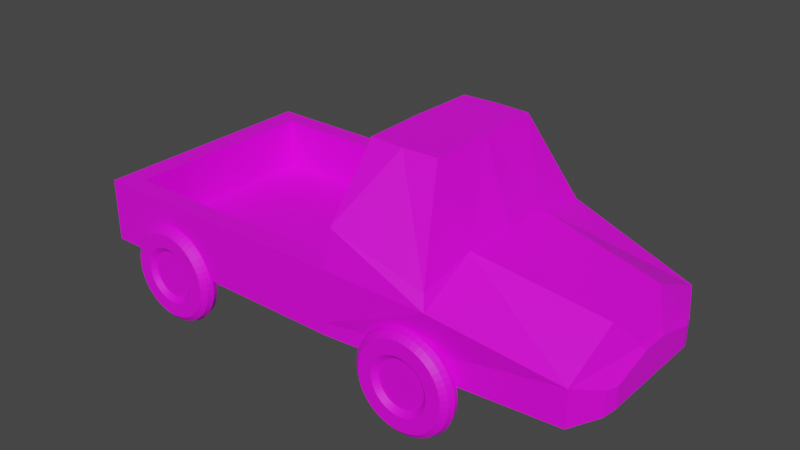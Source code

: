 # Source: auto.blend  (saved by Blender 2.91.10; exported with 4.5.12 LTS)
import bpy
from mathutils import Matrix  # noqa: F401  (used for matrix-valued properties, if any)

bpy.ops.wm.read_factory_settings(use_empty=True)
scene = bpy.context.scene
scene.name = 'corpse1_reference'

# ---- collections
col_collection = bpy.data.collections.new('Collection'); scene.collection.children.link(col_collection)
col_corpse1_reference = bpy.data.collections.new('corpse1_reference'); scene.collection.children.link(col_corpse1_reference)

# ---- images (referenced by path relative to the original .blend; pixels are not part of the script)
import os
ASSET_DIR = os.environ.get("B2B_ASSET_DIR", "")  # directory of the original .blend (textures are referenced by path, not embedded)
HERE = os.path.dirname(os.path.abspath(__file__))  # packed textures are extracted next to this script under _unpacked/

def load_image(name, relpath, width, height, colorspace="sRGB"):
    """Load a texture the original file referenced (path relative to the .blend, or extracted next to this script)."""
    p = next((c for c in (os.path.join(HERE, relpath), os.path.join(ASSET_DIR, relpath)) if relpath and os.path.exists(c)), "")
    if p:
        img = bpy.data.images.load(p, check_existing=True)
        img.name = name
    else:  # same state as the original file: an image datablock whose file is absent (Cycles renders it pink)
        img = bpy.data.images.new(name, width, height)
        img.source = "FILE"
        img.filepath = "//" + (relpath or name)
    img.colorspace_settings.name = colorspace
    return img
img_opona_jpg_001 = load_image('opona.jpg.001', 'opona.jpg', 1024, 1024, 'sRGB')
img_auto1_jpg = load_image('auto1.jpg', 'auto1.jpg', 1024, 1024, 'sRGB')

# ---- materials (node trees are filled in below, after node groups)
mat_material_002 = bpy.data.materials.new('Material.002')
mat_material_002.use_transparent_shadow = False
mat_material_003 = bpy.data.materials.new('Material.003')
mat_material_003.use_transparent_shadow = False

# ---- material node trees
mat_material_002.use_nodes = True; mat_material_002.node_tree.nodes.clear()
_N = mat_material_002.node_tree.nodes; _L = mat_material_002.node_tree.links
n0 = _N.new('ShaderNodeBsdfPrincipled'); n0.name = 'Principled BSDF'; n0.location = (10, 300)
n0.distribution = 'GGX'
n0.subsurface_method = 'BURLEY'
n0.inputs[3].default_value = 1.45
n0.inputs[27].default_value = (0.0, 0.0, 0.0, 1.0)
n0.inputs[28].default_value = 1.0
n1 = _N.new('ShaderNodeOutputMaterial'); n1.name = 'Material Output'; n1.location = (300, 300)
n2 = _N.new('ShaderNodeTexImage'); n2.name = 'Image Texture'; n2.location = (-280, 280)
n2.image = img_opona_jpg_001
_L.new(n0.outputs[0], n1.inputs[0])
_L.new(n2.outputs[0], n0.inputs[0])
n1.is_active_output = True
mat_material_003.use_nodes = True; mat_material_003.node_tree.nodes.clear()
_N = mat_material_003.node_tree.nodes; _L = mat_material_003.node_tree.links
n0 = _N.new('ShaderNodeBsdfPrincipled'); n0.name = 'Principled BSDF'; n0.location = (10, 300)
n0.distribution = 'GGX'
n0.subsurface_method = 'BURLEY'
n0.inputs[3].default_value = 1.45
n0.inputs[27].default_value = (0.0, 0.0, 0.0, 1.0)
n0.inputs[28].default_value = 1.0
n1 = _N.new('ShaderNodeOutputMaterial'); n1.name = 'Material Output'; n1.location = (300, 300)
n2 = _N.new('ShaderNodeTexImage'); n2.name = 'Image Texture'; n2.location = (-280, 280)
n2.image = img_auto1_jpg
_L.new(n0.outputs[0], n1.inputs[0])
_L.new(n2.outputs[0], n0.inputs[0])
n1.is_active_output = True

# ---- world
world_world = bpy.data.worlds.new('World'); scene.world = world_world
world_world.use_nodes = True; world_world.node_tree.nodes.clear()
_N = world_world.node_tree.nodes; _L = world_world.node_tree.links
n0 = _N.new('ShaderNodeOutputWorld'); n0.name = 'World Output'; n0.location = (300, 300)
n1 = _N.new('ShaderNodeBackground'); n1.name = 'Background'; n1.location = (10, 300)
n1.inputs[0].default_value = (0.05088, 0.05088, 0.05088, 1.0)
_L.new(n1.outputs[0], n0.inputs[0])
n0.is_active_output = True
world_world.color = (0.05088, 0.05088, 0.05088)
world_world.use_sun_shadow = False
world_world.sun_shadow_jitter_overblur = 0.0

# ---- meshes
me_torus_001 = bpy.data.meshes.new('Torus.001')
me_torus_001.from_pydata([(26.56, 0.0, 0.0), (25.55, 0.0, 2.728), (22.77, 0.0, 4.724), (15.18, 0.0, 4.724), (12.4, 0.0, 2.728), (11.38, 0.0, 6.681e-16), (12.4, 0.0, -2.728), (15.18, 0.0, -4.724), (22.77, 0.0, -4.724), (25.55, 0.0, -2.728), (26.34, 3.467, 0.0), (25.33, 3.335, 2.728), (22.57, 2.972, 4.724), (15.05, 1.981, 4.724), (12.3, 1.619, 2.728), (11.29, 1.486, 6.681e-16), (12.3, 1.619, -2.728), (15.05, 1.981, -4.724), (22.57, 2.972, -4.724), (25.33, 3.335, -2.728), (25.66, 6.875, 0.0), (24.68, 6.612, 2.728), (21.99, 5.893, 4.724), (14.66, 3.929, 4.724), (11.98, 3.21, 2.728), (11.0, 2.947, 6.681e-16), (11.98, 3.21, -2.728), (14.66, 3.929, -4.724), (21.99, 5.893, -4.724), (24.68, 6.612, -2.728), (24.54, 10.17, 0.0), (23.6, 9.776, 2.728), (21.04, 8.713, 4.724), (14.02, 5.809, 4.724), (11.46, 4.746, 2.728), (10.52, 4.357, 6.681e-16), (11.46, 4.746, -2.728), (14.02, 5.809, -4.724), (21.04, 8.713, -4.724), (23.6, 9.776, -2.728), (23.01, 13.28, 0.0), (22.12, 12.77, 2.728), (19.72, 11.38, 4.724), (13.15, 7.59, 4.724), (10.74, 6.201, 2.728), (9.859, 5.692, 6.681e-16), (10.74, 6.201, -2.728), (13.15, 7.59, -4.724), (19.72, 11.38, -4.724), (22.12, 12.77, -2.728), (21.07, 16.17, 0.0), (20.27, 15.55, 2.728), (18.06, 13.86, 4.724), (12.04, 9.241, 4.724), (9.839, 7.549, 2.728), (9.032, 6.93, 6.681e-16), (9.839, 7.549, -2.728), (12.04, 9.241, -4.724), (18.06, 13.86, -4.724), (20.27, 15.55, -2.728), (18.78, 18.78, 0.0), (18.06, 18.06, 2.728), (16.1, 16.1, 4.724), (10.73, 10.73, 4.724), (8.769, 8.769, 2.728), (8.05, 8.05, 6.681e-16), (8.769, 8.769, -2.728), (10.73, 10.73, -4.724), (16.1, 16.1, -4.724), (18.06, 18.06, -2.728), (16.17, 21.07, 0.0), (15.55, 20.27, 2.728), (13.86, 18.06, 4.724), (9.241, 12.04, 4.724), (7.549, 9.839, 2.728), (6.93, 9.032, 6.681e-16), (7.549, 9.839, -2.728), (9.241, 12.04, -4.724), (13.86, 18.06, -4.724), (15.55, 20.27, -2.728), (13.28, 23.01, 0.0), (12.77, 22.12, 2.728), (11.38, 19.72, 4.724), (7.59, 13.15, 4.724), (6.201, 10.74, 2.728), (5.692, 9.859, 6.681e-16), (6.201, 10.74, -2.728), (7.59, 13.15, -4.724), (11.38, 19.72, -4.724), (12.77, 22.12, -2.728), (10.17, 24.54, 0.0), (9.776, 23.6, 2.728), (8.713, 21.04, 4.724), (5.809, 14.02, 4.724), (4.746, 11.46, 2.728), (4.357, 10.52, 6.681e-16), (4.746, 11.46, -2.728), (5.809, 14.02, -4.724), (8.713, 21.04, -4.724), (9.776, 23.6, -2.728), (6.875, 25.66, 0.0), (6.612, 24.68, 2.728), (5.893, 21.99, 4.724), (3.929, 14.66, 4.724), (3.21, 11.98, 2.728), (2.947, 11.0, 6.681e-16), (3.21, 11.98, -2.728), (3.929, 14.66, -4.724), (5.893, 21.99, -4.724), (6.612, 24.68, -2.728), (3.467, 26.34, 0.0), (3.335, 25.33, 2.728), (2.972, 22.57, 4.724), (1.981, 15.05, 4.724), (1.619, 12.3, 2.728), (1.486, 11.29, 6.681e-16), (1.619, 12.3, -2.728), (1.981, 15.05, -4.724), (2.972, 22.57, -4.724), (3.335, 25.33, -2.728), (2.006e-06, 26.56, 0.0), (1.929e-06, 25.55, 2.728), (1.719e-06, 22.77, 4.724), (1.146e-06, 15.18, 4.724), (9.363e-07, 12.4, 2.728), (8.595e-07, 11.38, 6.681e-16), (9.363e-07, 12.4, -2.728), (1.146e-06, 15.18, -4.724), (1.719e-06, 22.77, -4.724), (1.929e-06, 25.55, -2.728), (-3.467, 26.34, 0.0), (-3.335, 25.33, 2.728), (-2.972, 22.57, 4.724), (-1.981, 15.05, 4.724), (-1.619, 12.3, 2.728), (-1.486, 11.29, 6.681e-16), (-1.619, 12.3, -2.728), (-1.981, 15.05, -4.724), (-2.972, 22.57, -4.724), (-3.335, 25.33, -2.728), (-6.875, 25.66, 0.0), (-6.612, 24.68, 2.728), (-5.893, 21.99, 4.724), (-3.929, 14.66, 4.724), (-3.21, 11.98, 2.728), (-2.947, 11.0, 6.681e-16), (-3.21, 11.98, -2.728), (-3.929, 14.66, -4.724), (-5.893, 21.99, -4.724), (-6.612, 24.68, -2.728), (-10.17, 24.54, 0.0), (-9.776, 23.6, 2.728), (-8.713, 21.04, 4.724), (-5.809, 14.02, 4.724), (-4.746, 11.46, 2.728), (-4.357, 10.52, 6.681e-16), (-4.746, 11.46, -2.728), (-5.809, 14.02, -4.724), (-8.713, 21.04, -4.724), (-9.776, 23.6, -2.728), (-13.28, 23.01, 0.0), (-12.77, 22.12, 2.728), (-11.38, 19.72, 4.724), (-7.59, 13.15, 4.724), (-6.201, 10.74, 2.728), (-5.692, 9.859, 6.681e-16), (-6.201, 10.74, -2.728), (-7.59, 13.15, -4.724), (-11.38, 19.72, -4.724), (-12.77, 22.12, -2.728), (-16.17, 21.07, 0.0), (-15.55, 20.27, 2.728), (-13.86, 18.06, 4.724), (-9.241, 12.04, 4.724), (-7.549, 9.839, 2.728), (-6.93, 9.032, 6.681e-16), (-7.549, 9.839, -2.728), (-9.241, 12.04, -4.724), (-13.86, 18.06, -4.724), (-15.55, 20.27, -2.728), (-18.78, 18.78, 0.0), (-18.06, 18.06, 2.728), (-16.1, 16.1, 4.724), (-10.73, 10.73, 4.724), (-8.769, 8.769, 2.728), (-8.05, 8.05, 6.681e-16), (-8.769, 8.769, -2.728), (-10.73, 10.73, -4.724), (-16.1, 16.1, -4.724), (-18.06, 18.06, -2.728), (-21.07, 16.17, 0.0), (-20.27, 15.55, 2.728), (-18.06, 13.86, 4.724), (-12.04, 9.241, 4.724), (-9.839, 7.549, 2.728), (-9.032, 6.93, 6.681e-16), (-9.839, 7.549, -2.728), (-12.04, 9.241, -4.724), (-18.06, 13.86, -4.724), (-20.27, 15.55, -2.728), (-23.01, 13.28, 0.0), (-22.12, 12.77, 2.728), (-19.72, 11.38, 4.724), (-13.15, 7.59, 4.724), (-10.74, 6.201, 2.728), (-9.859, 5.692, 6.681e-16), (-10.74, 6.201, -2.728), (-13.15, 7.59, -4.724), (-19.72, 11.38, -4.724), (-22.12, 12.77, -2.728), (-24.54, 10.17, 0.0), (-23.6, 9.776, 2.728), (-21.04, 8.713, 4.724), (-14.02, 5.809, 4.724), (-11.46, 4.746, 2.728), (-10.52, 4.357, 6.681e-16), (-11.46, 4.746, -2.728), (-14.02, 5.809, -4.724), (-21.04, 8.713, -4.724), (-23.6, 9.776, -2.728), (-25.66, 6.875, 0.0), (-24.68, 6.612, 2.728), (-21.99, 5.893, 4.724), (-14.66, 3.929, 4.724), (-11.98, 3.21, 2.728), (-11.0, 2.947, 6.681e-16), (-11.98, 3.21, -2.728), (-14.66, 3.929, -4.724), (-21.99, 5.893, -4.724), (-24.68, 6.612, -2.728), (-26.34, 3.467, 0.0), (-25.33, 3.335, 2.728), (-22.57, 2.972, 4.724), (-15.05, 1.981, 4.724), (-12.3, 1.619, 2.728), (-11.29, 1.486, 6.681e-16), (-12.3, 1.619, -2.728), (-15.05, 1.981, -4.724), (-22.57, 2.972, -4.724), (-25.33, 3.335, -2.728), (-26.56, 2.322e-06, 0.0), (-25.55, 2.233e-06, 2.728), (-22.77, 1.991e-06, 4.724), (-15.18, 1.327e-06, 4.724), (-12.4, 1.084e-06, 2.728), (-11.38, 9.953e-07, 6.681e-16), (-12.4, 1.084e-06, -2.728), (-15.18, 1.327e-06, -4.724), (-22.77, 1.991e-06, -4.724), (-25.55, 2.233e-06, -2.728), (-26.34, -3.467, 0.0), (-25.33, -3.335, 2.728), (-22.57, -2.972, 4.724), (-15.05, -1.981, 4.724), (-12.3, -1.619, 2.728), (-11.29, -1.486, 6.681e-16), (-12.3, -1.619, -2.728), (-15.05, -1.981, -4.724), (-22.57, -2.972, -4.724), (-25.33, -3.335, -2.728), (-25.66, -6.875, 0.0), (-24.68, -6.612, 2.728), (-21.99, -5.893, 4.724), (-14.66, -3.929, 4.724), (-11.98, -3.21, 2.728), (-11.0, -2.947, 6.681e-16), (-11.98, -3.21, -2.728), (-14.66, -3.929, -4.724), (-21.99, -5.893, -4.724), (-24.68, -6.612, -2.728), (-24.54, -10.17, 0.0), (-23.6, -9.776, 2.728), (-21.04, -8.713, 4.724), (-14.02, -5.809, 4.724), (-11.46, -4.746, 2.728), (-10.52, -4.357, 6.681e-16), (-11.46, -4.746, -2.728), (-14.02, -5.809, -4.724), (-21.04, -8.713, -4.724), (-23.6, -9.776, -2.728), (-23.01, -13.28, 0.0), (-22.12, -12.77, 2.728), (-19.72, -11.38, 4.724), (-13.15, -7.59, 4.724), (-10.74, -6.201, 2.728), (-9.859, -5.692, 6.681e-16), (-10.74, -6.201, -2.728), (-13.15, -7.59, -4.724), (-19.72, -11.38, -4.724), (-22.12, -12.77, -2.728), (-21.07, -16.17, 0.0), (-20.27, -15.55, 2.728), (-18.06, -13.86, 4.724), (-12.04, -9.241, 4.724), (-9.839, -7.549, 2.728), (-9.032, -6.93, 6.681e-16), (-9.839, -7.549, -2.728), (-12.04, -9.241, -4.724), (-18.06, -13.86, -4.724), (-20.27, -15.55, -2.728), (-18.78, -18.78, 0.0), (-18.06, -18.06, 2.728), (-16.1, -16.1, 4.724), (-10.73, -10.73, 4.724), (-8.769, -8.769, 2.728), (-8.05, -8.05, 6.681e-16), (-8.769, -8.769, -2.728), (-10.73, -10.73, -4.724), (-16.1, -16.1, -4.724), (-18.06, -18.06, -2.728), (-16.17, -21.07, 0.0), (-15.55, -20.27, 2.728), (-13.86, -18.06, 4.724), (-9.241, -12.04, 4.724), (-7.549, -9.839, 2.728), (-6.93, -9.032, 6.681e-16), (-7.549, -9.839, -2.728), (-9.241, -12.04, -4.724), (-13.86, -18.06, -4.724), (-15.55, -20.27, -2.728), (-13.28, -23.01, 0.0), (-12.77, -22.12, 2.728), (-11.38, -19.72, 4.724), (-7.59, -13.15, 4.724), (-6.201, -10.74, 2.728), (-5.692, -9.859, 6.681e-16), (-6.201, -10.74, -2.728), (-7.59, -13.15, -4.724), (-11.38, -19.72, -4.724), (-12.77, -22.12, -2.728), (-10.17, -24.54, 0.0), (-9.776, -23.6, 2.728), (-8.713, -21.04, 4.724), (-5.809, -14.02, 4.724), (-4.746, -11.46, 2.728), (-4.357, -10.52, 6.681e-16), (-4.746, -11.46, -2.728), (-5.809, -14.02, -4.724), (-8.713, -21.04, -4.724), (-9.776, -23.6, -2.728), (-6.875, -25.66, 0.0), (-6.612, -24.68, 2.728), (-5.893, -21.99, 4.724), (-3.929, -14.66, 4.724), (-3.21, -11.98, 2.728), (-2.947, -11.0, 6.681e-16), (-3.21, -11.98, -2.728), (-3.929, -14.66, -4.724), (-5.893, -21.99, -4.724), (-6.612, -24.68, -2.728), (-3.467, -26.34, 0.0), (-3.335, -25.33, 2.728), (-2.972, -22.57, 4.724), (-1.981, -15.05, 4.724), (-1.619, -12.3, 2.728), (-1.486, -11.29, 6.681e-16), (-1.619, -12.3, -2.728), (-1.981, -15.05, -4.724), (-2.972, -22.57, -4.724), (-3.335, -25.33, -2.728), (2.006e-06, -26.56, 0.0), (1.929e-06, -25.55, 2.728), (1.719e-06, -22.77, 4.724), (1.146e-06, -15.18, 4.724), (9.363e-07, -12.4, 2.728), (8.595e-07, -11.38, 6.681e-16), (9.363e-07, -12.4, -2.728), (1.146e-06, -15.18, -4.724), (1.719e-06, -22.77, -4.724), (1.929e-06, -25.55, -2.728), (3.467, -26.34, 0.0), (3.335, -25.33, 2.728), (2.972, -22.57, 4.724), (1.981, -15.05, 4.724), (1.619, -12.3, 2.728), (1.486, -11.29, 6.681e-16), (1.619, -12.3, -2.728), (1.981, -15.05, -4.724), (2.972, -22.57, -4.724), (3.335, -25.33, -2.728), (6.875, -25.66, 0.0), (6.612, -24.68, 2.728), (5.893, -21.99, 4.724), (3.929, -14.66, 4.724), (3.21, -11.98, 2.728), (2.947, -11.0, 6.681e-16), (3.21, -11.98, -2.728), (3.929, -14.66, -4.724), (5.893, -21.99, -4.724), (6.612, -24.68, -2.728), (10.17, -24.54, 0.0), (9.776, -23.6, 2.728), (8.713, -21.04, 4.724), (5.809, -14.02, 4.724), (4.746, -11.46, 2.728), (4.357, -10.52, 6.681e-16), (4.746, -11.46, -2.728), (5.809, -14.02, -4.724), (8.713, -21.04, -4.724), (9.776, -23.6, -2.728), (13.28, -23.01, 0.0), (12.77, -22.12, 2.728), (11.38, -19.72, 4.724), (7.59, -13.15, 4.724), (6.201, -10.74, 2.728), (5.692, -9.859, 6.681e-16), (6.201, -10.74, -2.728), (7.59, -13.15, -4.724), (11.38, -19.72, -4.724), (12.77, -22.12, -2.728), (16.17, -21.07, 0.0), (15.55, -20.27, 2.728), (13.86, -18.06, 4.724), (9.241, -12.04, 4.724), (7.549, -9.839, 2.728), (6.93, -9.032, 6.681e-16), (7.549, -9.839, -2.728), (9.241, -12.04, -4.724), (13.86, -18.06, -4.724), (15.55, -20.27, -2.728), (18.78, -18.78, 0.0), (18.06, -18.06, 2.728), (16.1, -16.1, 4.724), (10.73, -10.73, 4.724), (8.769, -8.769, 2.728), (8.05, -8.05, 6.681e-16), (8.769, -8.769, -2.728), (10.73, -10.73, -4.724), (16.1, -16.1, -4.724), (18.06, -18.06, -2.728), (21.07, -16.17, 0.0), (20.27, -15.55, 2.728), (18.06, -13.86, 4.724), (12.04, -9.241, 4.724), (9.839, -7.549, 2.728), (9.032, -6.93, 6.681e-16), (9.839, -7.549, -2.728), (12.04, -9.241, -4.724), (18.06, -13.86, -4.724), (20.27, -15.55, -2.728), (23.01, -13.28, 0.0), (22.12, -12.77, 2.728), (19.72, -11.38, 4.724), (13.15, -7.59, 4.724), (10.74, -6.201, 2.728), (9.859, -5.692, 6.681e-16), (10.74, -6.201, -2.728), (13.15, -7.59, -4.724), (19.72, -11.38, -4.724), (22.12, -12.77, -2.728), (24.54, -10.17, 0.0), (23.6, -9.776, 2.728), (21.04, -8.713, 4.724), (14.02, -5.809, 4.724), (11.46, -4.746, 2.728), (10.52, -4.357, 6.681e-16), (11.46, -4.746, -2.728), (14.02, -5.809, -4.724), (21.04, -8.713, -4.724), (23.6, -9.776, -2.728), (25.66, -6.875, 0.0), (24.68, -6.612, 2.728), (21.99, -5.893, 4.724), (14.66, -3.929, 4.724), (11.98, -3.21, 2.728), (11.0, -2.947, 6.681e-16), (11.98, -3.21, -2.728), (14.66, -3.929, -4.724), (21.99, -5.893, -4.724), (24.68, -6.612, -2.728), (26.34, -3.467, 0.0), (25.33, -3.335, 2.728), (22.57, -2.972, 4.724), (15.05, -1.981, 4.724), (12.3, -1.619, 2.728), (11.29, -1.486, 6.681e-16), (12.3, -1.619, -2.728), (15.05, -1.981, -4.724), (22.57, -2.972, -4.724), (25.33, -3.335, -2.728)], [], [(0, 10, 11, 1), (1, 11, 12, 2), (52, 53, 43, 42), (3, 13, 14, 4), (4, 14, 15, 5), (5, 15, 16, 6), (6, 16, 17, 7), (57, 58, 48, 47), (8, 18, 19, 9), (9, 19, 10, 0), (10, 20, 21, 11), (11, 21, 22, 12), (62, 63, 53, 52), (13, 23, 24, 14), (14, 24, 25, 15), (15, 25, 26, 16), (16, 26, 27, 17), (67, 68, 58, 57), (18, 28, 29, 19), (19, 29, 20, 10), (20, 30, 31, 21), (21, 31, 32, 22), (72, 73, 63, 62), (23, 33, 34, 24), (24, 34, 35, 25), (25, 35, 36, 26), (26, 36, 37, 27), (77, 78, 68, 67), (28, 38, 39, 29), (29, 39, 30, 20), (30, 40, 41, 31), (31, 41, 42, 32), (82, 83, 73, 72), (33, 43, 44, 34), (34, 44, 45, 35), (35, 45, 46, 36), (36, 46, 47, 37), (87, 88, 78, 77), (38, 48, 49, 39), (39, 49, 40, 30), (40, 50, 51, 41), (41, 51, 52, 42), (92, 93, 83, 82), (43, 53, 54, 44), (44, 54, 55, 45), (45, 55, 56, 46), (46, 56, 57, 47), (97, 98, 88, 87), (48, 58, 59, 49), (49, 59, 50, 40), (50, 60, 61, 51), (51, 61, 62, 52), (102, 103, 93, 92), (53, 63, 64, 54), (54, 64, 65, 55), (55, 65, 66, 56), (56, 66, 67, 57), (107, 108, 98, 97), (58, 68, 69, 59), (59, 69, 60, 50), (60, 70, 71, 61), (61, 71, 72, 62), (112, 113, 103, 102), (63, 73, 74, 64), (64, 74, 75, 65), (65, 75, 76, 66), (66, 76, 77, 67), (117, 118, 108, 107), (68, 78, 79, 69), (69, 79, 70, 60), (70, 80, 81, 71), (71, 81, 82, 72), (122, 123, 113, 112), (73, 83, 84, 74), (74, 84, 85, 75), (75, 85, 86, 76), (76, 86, 87, 77), (127, 128, 118, 117), (78, 88, 89, 79), (79, 89, 80, 70), (80, 90, 91, 81), (81, 91, 92, 82), (132, 133, 123, 122), (83, 93, 94, 84), (84, 94, 95, 85), (85, 95, 96, 86), (86, 96, 97, 87), (137, 138, 128, 127), (88, 98, 99, 89), (89, 99, 90, 80), (90, 100, 101, 91), (91, 101, 102, 92), (142, 143, 133, 132), (93, 103, 104, 94), (94, 104, 105, 95), (95, 105, 106, 96), (96, 106, 107, 97), (147, 148, 138, 137), (98, 108, 109, 99), (99, 109, 100, 90), (100, 110, 111, 101), (101, 111, 112, 102), (152, 153, 143, 142), (103, 113, 114, 104), (104, 114, 115, 105), (105, 115, 116, 106), (106, 116, 117, 107), (157, 158, 148, 147), (108, 118, 119, 109), (109, 119, 110, 100), (110, 120, 121, 111), (111, 121, 122, 112), (162, 163, 153, 152), (113, 123, 124, 114), (114, 124, 125, 115), (115, 125, 126, 116), (116, 126, 127, 117), (167, 168, 158, 157), (118, 128, 129, 119), (119, 129, 120, 110), (120, 130, 131, 121), (121, 131, 132, 122), (172, 173, 163, 162), (123, 133, 134, 124), (124, 134, 135, 125), (125, 135, 136, 126), (126, 136, 137, 127), (177, 178, 168, 167), (128, 138, 139, 129), (129, 139, 130, 120), (130, 140, 141, 131), (131, 141, 142, 132), (182, 183, 173, 172), (133, 143, 144, 134), (134, 144, 145, 135), (135, 145, 146, 136), (136, 146, 147, 137), (187, 188, 178, 177), (138, 148, 149, 139), (139, 149, 140, 130), (140, 150, 151, 141), (141, 151, 152, 142), (192, 193, 183, 182), (143, 153, 154, 144), (144, 154, 155, 145), (145, 155, 156, 146), (146, 156, 157, 147), (197, 198, 188, 187), (148, 158, 159, 149), (149, 159, 150, 140), (150, 160, 161, 151), (151, 161, 162, 152), (202, 203, 193, 192), (153, 163, 164, 154), (154, 164, 165, 155), (155, 165, 166, 156), (156, 166, 167, 157), (207, 208, 198, 197), (158, 168, 169, 159), (159, 169, 160, 150), (160, 170, 171, 161), (161, 171, 172, 162), (213, 203, 202, 212), (163, 173, 174, 164), (164, 174, 175, 165), (165, 175, 176, 166), (166, 176, 177, 167), (457, 458, 448, 447), (168, 178, 179, 169), (169, 179, 170, 160), (170, 180, 181, 171), (171, 181, 182, 172), (173, 183, 184, 174), (174, 184, 185, 175), (175, 185, 186, 176), (176, 186, 187, 177), (427, 428, 418, 417), (178, 188, 189, 179), (179, 189, 180, 170), (180, 190, 191, 181), (181, 191, 192, 182), (462, 463, 453, 452), (183, 193, 194, 184), (184, 194, 195, 185), (185, 195, 196, 186), (186, 196, 197, 187), (437, 438, 428, 427), (188, 198, 199, 189), (189, 199, 190, 180), (190, 200, 201, 191), (191, 201, 202, 192), (432, 433, 423, 422), (193, 203, 204, 194), (194, 204, 205, 195), (195, 205, 206, 196), (196, 206, 207, 197), (447, 448, 438, 437), (198, 208, 209, 199), (199, 209, 200, 190), (200, 210, 211, 201), (201, 211, 212, 202), (442, 443, 433, 432), (203, 213, 214, 204), (204, 214, 215, 205), (205, 215, 216, 206), (206, 216, 217, 207), (258, 248, 247, 257), (208, 218, 219, 209), (209, 219, 210, 200), (210, 220, 221, 211), (211, 221, 222, 212), (263, 253, 252, 262), (213, 223, 224, 214), (214, 224, 225, 215), (215, 225, 226, 216), (216, 226, 227, 217), (268, 258, 257, 267), (218, 228, 229, 219), (219, 229, 220, 210), (220, 230, 231, 221), (221, 231, 232, 222), (273, 263, 262, 272), (223, 233, 234, 224), (224, 234, 235, 225), (225, 235, 236, 226), (226, 236, 237, 227), (278, 268, 267, 277), (228, 238, 239, 229), (229, 239, 230, 220), (230, 240, 241, 231), (231, 241, 242, 232), (283, 273, 272, 282), (233, 243, 244, 234), (234, 244, 245, 235), (235, 245, 246, 236), (236, 246, 247, 237), (288, 278, 277, 287), (238, 248, 249, 239), (239, 249, 240, 230), (240, 250, 251, 241), (241, 251, 252, 242), (293, 283, 282, 292), (243, 253, 254, 244), (244, 254, 255, 245), (245, 255, 256, 246), (246, 256, 257, 247), (298, 288, 287, 297), (248, 258, 259, 249), (249, 259, 250, 240), (250, 260, 261, 251), (251, 261, 262, 252), (303, 293, 292, 302), (253, 263, 264, 254), (254, 264, 265, 255), (255, 265, 266, 256), (256, 266, 267, 257), (308, 298, 297, 307), (258, 268, 269, 259), (259, 269, 260, 250), (260, 270, 271, 261), (261, 271, 272, 262), (313, 303, 302, 312), (263, 273, 274, 264), (264, 274, 275, 265), (265, 275, 276, 266), (266, 276, 277, 267), (318, 308, 307, 317), (268, 278, 279, 269), (269, 279, 270, 260), (270, 280, 281, 271), (271, 281, 282, 272), (323, 313, 312, 322), (273, 283, 284, 274), (274, 284, 285, 275), (275, 285, 286, 276), (276, 286, 287, 277), (328, 318, 317, 327), (278, 288, 289, 279), (279, 289, 280, 270), (280, 290, 291, 281), (281, 291, 292, 282), (333, 323, 322, 332), (283, 293, 294, 284), (284, 294, 295, 285), (285, 295, 296, 286), (286, 296, 297, 287), (338, 328, 327, 337), (288, 298, 299, 289), (289, 299, 290, 280), (290, 300, 301, 291), (291, 301, 302, 292), (343, 333, 332, 342), (293, 303, 304, 294), (294, 304, 305, 295), (295, 305, 306, 296), (296, 306, 307, 297), (348, 338, 337, 347), (298, 308, 309, 299), (299, 309, 300, 290), (300, 310, 311, 301), (301, 311, 312, 302), (353, 343, 342, 352), (303, 313, 314, 304), (304, 314, 315, 305), (305, 315, 316, 306), (306, 316, 317, 307), (358, 348, 347, 357), (308, 318, 319, 309), (309, 319, 310, 300), (310, 320, 321, 311), (311, 321, 322, 312), (363, 353, 352, 362), (313, 323, 324, 314), (314, 324, 325, 315), (315, 325, 326, 316), (316, 326, 327, 317), (368, 358, 357, 367), (318, 328, 329, 319), (319, 329, 320, 310), (320, 330, 331, 321), (321, 331, 332, 322), (373, 363, 362, 372), (323, 333, 334, 324), (324, 334, 335, 325), (325, 335, 336, 326), (326, 336, 337, 327), (378, 368, 367, 377), (328, 338, 339, 329), (329, 339, 330, 320), (330, 340, 341, 331), (331, 341, 342, 332), (383, 373, 372, 382), (333, 343, 344, 334), (334, 344, 345, 335), (335, 345, 346, 336), (336, 346, 347, 337), (388, 378, 377, 387), (338, 348, 349, 339), (339, 349, 340, 330), (340, 350, 351, 341), (341, 351, 352, 342), (393, 383, 382, 392), (343, 353, 354, 344), (344, 354, 355, 345), (345, 355, 356, 346), (346, 356, 357, 347), (398, 388, 387, 397), (348, 358, 359, 349), (349, 359, 350, 340), (350, 360, 361, 351), (351, 361, 362, 352), (403, 393, 392, 402), (353, 363, 364, 354), (354, 364, 365, 355), (355, 365, 366, 356), (356, 366, 367, 357), (408, 398, 397, 407), (358, 368, 369, 359), (359, 369, 360, 350), (360, 370, 371, 361), (361, 371, 372, 362), (413, 403, 402, 412), (363, 373, 374, 364), (364, 374, 375, 365), (365, 375, 376, 366), (366, 376, 377, 367), (418, 408, 407, 417), (368, 378, 379, 369), (369, 379, 370, 360), (370, 380, 381, 371), (371, 381, 382, 372), (423, 413, 412, 422), (373, 383, 384, 374), (374, 384, 385, 375), (375, 385, 386, 376), (376, 386, 387, 377), (27, 28, 18, 17), (378, 388, 389, 379), (379, 389, 380, 370), (380, 390, 391, 381), (381, 391, 392, 382), (32, 33, 23, 22), (383, 393, 394, 384), (384, 394, 395, 385), (385, 395, 396, 386), (386, 396, 397, 387), (37, 38, 28, 27), (388, 398, 399, 389), (389, 399, 390, 380), (390, 400, 401, 391), (391, 401, 402, 392), (42, 43, 33, 32), (393, 403, 404, 394), (394, 404, 405, 395), (395, 405, 406, 396), (396, 406, 407, 397), (47, 48, 38, 37), (398, 408, 409, 399), (399, 409, 400, 390), (400, 410, 411, 401), (401, 411, 412, 402), (12, 13, 3, 2), (403, 413, 414, 404), (404, 414, 415, 405), (405, 415, 416, 406), (406, 416, 417, 407), (17, 18, 8, 7), (408, 418, 419, 409), (409, 419, 410, 400), (410, 420, 421, 411), (411, 421, 422, 412), (22, 23, 13, 12), (413, 423, 424, 414), (414, 424, 425, 415), (415, 425, 426, 416), (416, 426, 427, 417), (467, 468, 458, 457), (418, 428, 429, 419), (419, 429, 420, 410), (420, 430, 431, 421), (421, 431, 432, 422), (472, 473, 463, 462), (423, 433, 434, 424), (424, 434, 435, 425), (425, 435, 436, 426), (426, 436, 437, 427), (477, 478, 468, 467), (428, 438, 439, 429), (429, 439, 430, 420), (430, 440, 441, 431), (431, 441, 442, 432), (243, 233, 232, 242), (433, 443, 444, 434), (434, 444, 445, 435), (435, 445, 446, 436), (436, 446, 447, 437), (438, 448, 449, 439), (439, 449, 440, 430), (440, 450, 451, 441), (441, 451, 452, 442), (2, 3, 473, 472), (443, 453, 454, 444), (444, 454, 455, 445), (445, 455, 456, 446), (446, 456, 457, 447), (7, 8, 478, 477), (448, 458, 459, 449), (449, 459, 450, 440), (450, 460, 461, 451), (451, 461, 462, 452), (223, 213, 212, 222), (453, 463, 464, 454), (454, 464, 465, 455), (455, 465, 466, 456), (456, 466, 467, 457), (218, 208, 207, 217), (458, 468, 469, 459), (459, 469, 460, 450), (460, 470, 471, 461), (461, 471, 472, 462), (233, 223, 222, 232), (463, 473, 474, 464), (464, 474, 475, 465), (465, 475, 476, 466), (466, 476, 477, 467), (228, 218, 217, 227), (468, 478, 479, 469), (469, 479, 470, 460), (470, 0, 1, 471), (471, 1, 2, 472), (253, 243, 242, 252), (473, 3, 4, 474), (474, 4, 5, 475), (475, 5, 6, 476), (476, 6, 7, 477), (248, 238, 237, 247), (478, 8, 9, 479), (479, 9, 0, 470), (452, 453, 443, 442), (238, 228, 227, 237), (214, 204, 194, 184, 174, 164, 154, 144, 134, 124, 114, 104, 94, 84, 74, 64, 54, 44, 34, 24, 14, 4, 474, 464, 454, 444, 434, 424, 414, 404, 394, 384, 374, 364, 354, 344, 334, 324, 314, 304, 294, 284, 274, 264, 254, 244, 234, 224), (456, 446, 436, 426, 416, 406, 396, 386, 376, 366, 356, 346, 336, 326, 316, 306, 296, 286, 276, 266, 256, 246, 236, 226, 216, 206, 196, 186, 176, 166, 156, 146, 136, 126, 116, 106, 96, 86, 76, 66, 56, 46, 36, 26, 16, 6, 476, 466)])
_uv = me_torus_001.uv_layers.new(name='UVMap')
_uv.uv.foreach_set('vector', [0.7793, 0.4864, 0.7815, 0.4864, 0.7815, 0.4954, 0.7793, 0.4954, 0.7821, 0.2452, 0.781, 0.2452, 0.781, 0.2407, 0.7821, 0.2407, 0.7956, 0.2618, 0.7956, 0.2654, 0.7951, 0.2654, 0.7951, 0.2618, 0.7817, 0.2557, 0.7826, 0.2557, 0.7826, 0.2595, 0.7817, 0.2595, 0.7817, 0.2595, 0.7826, 0.2595, 0.7826, 0.2634, 0.7817, 0.2634, 0.7817, 0.2172, 0.7826, 0.2172, 0.7826, 0.221, 0.7817, 0.221, 0.7817, 0.221, 0.7826, 0.221, 0.7826, 0.2249, 0.7817, 0.2249, 0.7865, 0.2249, 0.7865, 0.2326, 0.7855, 0.2326, 0.7855, 0.2249, 0.7994, 0.2066, 0.7999, 0.2066, 0.7999, 0.2087, 0.7994, 0.2087, 0.75, 0.5338, 0.7474, 0.5338, 0.7474, 0.5235, 0.75, 0.5235, 0.7815, 0.4864, 0.7838, 0.4864, 0.7838, 0.4954, 0.7815, 0.4954, 0.781, 0.2452, 0.7799, 0.2452, 0.7799, 0.2407, 0.781, 0.2407, 0.796, 0.2618, 0.796, 0.2654, 0.7956, 0.2654, 0.7956, 0.2618, 0.7826, 0.2557, 0.7836, 0.2557, 0.7836, 0.2595, 0.7826, 0.2595, 0.7826, 0.2595, 0.7836, 0.2595, 0.7836, 0.2634, 0.7826, 0.2634, 0.7826, 0.2172, 0.7836, 0.2172, 0.7836, 0.221, 0.7826, 0.221, 0.7826, 0.221, 0.7836, 0.221, 0.7836, 0.2249, 0.7826, 0.2249, 0.7874, 0.2249, 0.7874, 0.2326, 0.7865, 0.2326, 0.7865, 0.2249, 0.7999, 0.2066, 0.8004, 0.2066, 0.8004, 0.2087, 0.7999, 0.2087, 0.7474, 0.5338, 0.7448, 0.5338, 0.7448, 0.5235, 0.7474, 0.5235, 0.7838, 0.4864, 0.786, 0.4864, 0.786, 0.4954, 0.7838, 0.4954, 0.7799, 0.2452, 0.7787, 0.2452, 0.7787, 0.2407, 0.7799, 0.2407, 0.7965, 0.2618, 0.7965, 0.2654, 0.796, 0.2654, 0.796, 0.2618, 0.7836, 0.2557, 0.7845, 0.2557, 0.7845, 0.2595, 0.7836, 0.2595, 0.7836, 0.2595, 0.7845, 0.2595, 0.7845, 0.2634, 0.7836, 0.2634, 0.7836, 0.2172, 0.7845, 0.2172, 0.7845, 0.221, 0.7836, 0.221, 0.7836, 0.221, 0.7845, 0.221, 0.7845, 0.2249, 0.7836, 0.2249, 0.7884, 0.2249, 0.7884, 0.2326, 0.7874, 0.2326, 0.7874, 0.2249, 0.8004, 0.2066, 0.8009, 0.2066, 0.8009, 0.2087, 0.8004, 0.2087, 0.7448, 0.5338, 0.7422, 0.5338, 0.7422, 0.5235, 0.7448, 0.5235, 0.786, 0.4864, 0.7883, 0.4864, 0.7883, 0.4954, 0.786, 0.4954, 0.7787, 0.2452, 0.7776, 0.2452, 0.7776, 0.2407, 0.7787, 0.2407, 0.7969, 0.2618, 0.7969, 0.2654, 0.7965, 0.2654, 0.7965, 0.2618, 0.7845, 0.2557, 0.7855, 0.2557, 0.7855, 0.2595, 0.7845, 0.2595, 0.7845, 0.2595, 0.7855, 0.2595, 0.7855, 0.2634, 0.7845, 0.2634, 0.7845, 0.2172, 0.7855, 0.2172, 0.7855, 0.221, 0.7845, 0.221, 0.7845, 0.221, 0.7855, 0.221, 0.7855, 0.2249, 0.7845, 0.2249, 0.7894, 0.2249, 0.7894, 0.2326, 0.7884, 0.2326, 0.7884, 0.2249, 0.8009, 0.2066, 0.8014, 0.2066, 0.8014, 0.2087, 0.8009, 0.2087, 0.7422, 0.5338, 0.7396, 0.5338, 0.7396, 0.5235, 0.7422, 0.5235, 0.7883, 0.4864, 0.7905, 0.4864, 0.7905, 0.4954, 0.7883, 0.4954, 0.7776, 0.2452, 0.7765, 0.2452, 0.7765, 0.2407, 0.7776, 0.2407, 0.7974, 0.2618, 0.7974, 0.2654, 0.7969, 0.2654, 0.7969, 0.2618, 0.7855, 0.2557, 0.7865, 0.2557, 0.7865, 0.2595, 0.7855, 0.2595, 0.7855, 0.2595, 0.7865, 0.2595, 0.7865, 0.2634, 0.7855, 0.2634, 0.7855, 0.2172, 0.7865, 0.2172, 0.7865, 0.221, 0.7855, 0.221, 0.7855, 0.221, 0.7865, 0.221, 0.7865, 0.2249, 0.7855, 0.2249, 0.7903, 0.2249, 0.7903, 0.2326, 0.7894, 0.2326, 0.7894, 0.2249, 0.8014, 0.2066, 0.802, 0.2066, 0.802, 0.2087, 0.8014, 0.2087, 0.7396, 0.5338, 0.737, 0.5338, 0.737, 0.5235, 0.7396, 0.5235, 0.7905, 0.4864, 0.7927, 0.4864, 0.7927, 0.4954, 0.7905, 0.4954, 0.7765, 0.2452, 0.7754, 0.2452, 0.7754, 0.2407, 0.7765, 0.2407, 0.7978, 0.2618, 0.7978, 0.2654, 0.7974, 0.2654, 0.7974, 0.2618, 0.7865, 0.2557, 0.7874, 0.2557, 0.7874, 0.2595, 0.7865, 0.2595, 0.7865, 0.2595, 0.7874, 0.2595, 0.7874, 0.2634, 0.7865, 0.2634, 0.7865, 0.2172, 0.7874, 0.2172, 0.7874, 0.221, 0.7865, 0.221, 0.7865, 0.221, 0.7874, 0.221, 0.7874, 0.2249, 0.7865, 0.2249, 0.7913, 0.2249, 0.7913, 0.2326, 0.7903, 0.2326, 0.7903, 0.2249, 0.802, 0.2066, 0.8025, 0.2066, 0.8025, 0.2087, 0.802, 0.2087, 0.737, 0.5338, 0.7344, 0.5338, 0.7344, 0.5235, 0.737, 0.5235, 0.7927, 0.4864, 0.795, 0.4864, 0.795, 0.4954, 0.7927, 0.4954, 0.7754, 0.2452, 0.7743, 0.2452, 0.7743, 0.2407, 0.7754, 0.2407, 0.7983, 0.2618, 0.7983, 0.2654, 0.7978, 0.2654, 0.7978, 0.2618, 0.7874, 0.2557, 0.7884, 0.2557, 0.7884, 0.2595, 0.7874, 0.2595, 0.7874, 0.2595, 0.7884, 0.2595, 0.7884, 0.2634, 0.7874, 0.2634, 0.7874, 0.2172, 0.7884, 0.2172, 0.7884, 0.221, 0.7874, 0.221, 0.7874, 0.221, 0.7884, 0.221, 0.7884, 0.2249, 0.7874, 0.2249, 0.7922, 0.2249, 0.7922, 0.2326, 0.7913, 0.2326, 0.7913, 0.2249, 0.8025, 0.2066, 0.803, 0.2066, 0.803, 0.2087, 0.8025, 0.2087, 0.7344, 0.5338, 0.7318, 0.5338, 0.7318, 0.5235, 0.7344, 0.5235, 0.795, 0.4864, 0.7972, 0.4864, 0.7972, 0.4954, 0.795, 0.4954, 0.7743, 0.2452, 0.7732, 0.2452, 0.7732, 0.2407, 0.7743, 0.2407, 0.7987, 0.2618, 0.7987, 0.2654, 0.7983, 0.2654, 0.7983, 0.2618, 0.7884, 0.2557, 0.7894, 0.2557, 0.7894, 0.2595, 0.7884, 0.2595, 0.7884, 0.2595, 0.7894, 0.2595, 0.7894, 0.2634, 0.7884, 0.2634, 0.7884, 0.2172, 0.7894, 0.2172, 0.7894, 0.221, 0.7884, 0.221, 0.7884, 0.221, 0.7894, 0.221, 0.7894, 0.2249, 0.7884, 0.2249, 0.7932, 0.2249, 0.7932, 0.2326, 0.7922, 0.2326, 0.7922, 0.2249, 0.803, 0.2066, 0.8035, 0.2066, 0.8035, 0.2087, 0.803, 0.2087, 0.7318, 0.5338, 0.7293, 0.5338, 0.7293, 0.5235, 0.7318, 0.5235, 0.7972, 0.4864, 0.7995, 0.4864, 0.7995, 0.4954, 0.7972, 0.4954, 0.7732, 0.2452, 0.7721, 0.2452, 0.7721, 0.2407, 0.7732, 0.2407, 0.7992, 0.2618, 0.7992, 0.2654, 0.7987, 0.2654, 0.7987, 0.2618, 0.7894, 0.2557, 0.7903, 0.2557, 0.7903, 0.2595, 0.7894, 0.2595, 0.7894, 0.2595, 0.7903, 0.2595, 0.7903, 0.2634, 0.7894, 0.2634, 0.7894, 0.2172, 0.7903, 0.2172, 0.7903, 0.221, 0.7894, 0.221, 0.7894, 0.221, 0.7903, 0.221, 0.7903, 0.2249, 0.7894, 0.2249, 0.7942, 0.2249, 0.7942, 0.2326, 0.7932, 0.2326, 0.7932, 0.2249, 0.8035, 0.2066, 0.804, 0.2066, 0.804, 0.2087, 0.8035, 0.2087, 0.7293, 0.5338, 0.7267, 0.5338, 0.7267, 0.5235, 0.7293, 0.5235, 0.7995, 0.4864, 0.8017, 0.4864, 0.8017, 0.4954, 0.7995, 0.4954, 0.7721, 0.2452, 0.771, 0.2452, 0.771, 0.2407, 0.7721, 0.2407, 0.7996, 0.2618, 0.7996, 0.2654, 0.7992, 0.2654, 0.7992, 0.2618, 0.7903, 0.2557, 0.7913, 0.2557, 0.7913, 0.2595, 0.7903, 0.2595, 0.7903, 0.2595, 0.7913, 0.2595, 0.7913, 0.2634, 0.7903, 0.2634, 0.7903, 0.2172, 0.7913, 0.2172, 0.7913, 0.221, 0.7903, 0.221, 0.7903, 0.221, 0.7913, 0.221, 0.7913, 0.2249, 0.7903, 0.2249, 0.7951, 0.2249, 0.7951, 0.2326, 0.7942, 0.2326, 0.7942, 0.2249, 0.804, 0.2066, 0.8045, 0.2066, 0.8045, 0.2087, 0.804, 0.2087, 0.7267, 0.5338, 0.7241, 0.5338, 0.7241, 0.5235, 0.7267, 0.5235, 0.8017, 0.4864, 0.804, 0.4864, 0.804, 0.4954, 0.8017, 0.4954, 0.771, 0.2452, 0.7699, 0.2452, 0.7699, 0.2407, 0.771, 0.2407, 0.8001, 0.2618, 0.8001, 0.2654, 0.7996, 0.2654, 0.7996, 0.2618, 0.7913, 0.2557, 0.7922, 0.2557, 0.7922, 0.2595, 0.7913, 0.2595, 0.7913, 0.2595, 0.7922, 0.2595, 0.7922, 0.2634, 0.7913, 0.2634, 0.7913, 0.2172, 0.7922, 0.2172, 0.7922, 0.221, 0.7913, 0.221, 0.7913, 0.221, 0.7922, 0.221, 0.7922, 0.2249, 0.7913, 0.2249, 0.7961, 0.2249, 0.7961, 0.2326, 0.7951, 0.2326, 0.7951, 0.2249, 0.8045, 0.2066, 0.8051, 0.2066, 0.8051, 0.2087, 0.8045, 0.2087, 0.7241, 0.5338, 0.7215, 0.5338, 0.7215, 0.5235, 0.7241, 0.5235, 0.804, 0.4864, 0.8062, 0.4864, 0.8062, 0.4954, 0.804, 0.4954, 0.7699, 0.2452, 0.7688, 0.2452, 0.7688, 0.2407, 0.7699, 0.2407, 0.8005, 0.2618, 0.8005, 0.2654, 0.8001, 0.2654, 0.8001, 0.2618, 0.7922, 0.2557, 0.7932, 0.2557, 0.7932, 0.2595, 0.7922, 0.2595, 0.7922, 0.2595, 0.7932, 0.2595, 0.7932, 0.2634, 0.7922, 0.2634, 0.7922, 0.2172, 0.7932, 0.2172, 0.7932, 0.221, 0.7922, 0.221, 0.7922, 0.221, 0.7932, 0.221, 0.7932, 0.2249, 0.7922, 0.2249, 0.7971, 0.2249, 0.7971, 0.2326, 0.7961, 0.2326, 0.7961, 0.2249, 0.8051, 0.2066, 0.8056, 0.2066, 0.8056, 0.2087, 0.8051, 0.2087, 0.7215, 0.5338, 0.7189, 0.5338, 0.7189, 0.5235, 0.7215, 0.5235, 0.8062, 0.4864, 0.8084, 0.4864, 0.8084, 0.4954, 0.8062, 0.4954, 0.7688, 0.2452, 0.7677, 0.2452, 0.7677, 0.2407, 0.7688, 0.2407, 0.801, 0.2618, 0.801, 0.2654, 0.8005, 0.2654, 0.8005, 0.2618, 0.7932, 0.2557, 0.7942, 0.2557, 0.7942, 0.2595, 0.7932, 0.2595, 0.7932, 0.2595, 0.7942, 0.2595, 0.7942, 0.2634, 0.7932, 0.2634, 0.7932, 0.2172, 0.7942, 0.2172, 0.7942, 0.221, 0.7932, 0.221, 0.7932, 0.221, 0.7942, 0.221, 0.7942, 0.2249, 0.7932, 0.2249, 0.798, 0.2249, 0.798, 0.2326, 0.7971, 0.2326, 0.7971, 0.2249, 0.8056, 0.2066, 0.8061, 0.2066, 0.8061, 0.2087, 0.8056, 0.2087, 0.7189, 0.5338, 0.7163, 0.5338, 0.7163, 0.5235, 0.7189, 0.5235, 0.8084, 0.4864, 0.8107, 0.4864, 0.8107, 0.4954, 0.8084, 0.4954, 0.7677, 0.2452, 0.7666, 0.2452, 0.7666, 0.2407, 0.7677, 0.2407, 0.8014, 0.2618, 0.8014, 0.2654, 0.801, 0.2654, 0.801, 0.2618, 0.7942, 0.2557, 0.7951, 0.2557, 0.7951, 0.2595, 0.7942, 0.2595, 0.7942, 0.2595, 0.7951, 0.2595, 0.7951, 0.2634, 0.7942, 0.2634, 0.7942, 0.2172, 0.7951, 0.2172, 0.7951, 0.221, 0.7942, 0.221, 0.7942, 0.221, 0.7951, 0.221, 0.7951, 0.2249, 0.7942, 0.2249, 0.799, 0.2249, 0.799, 0.2326, 0.798, 0.2326, 0.798, 0.2249, 0.8061, 0.2066, 0.8066, 0.2066, 0.8066, 0.2087, 0.8061, 0.2087, 0.7163, 0.5338, 0.7137, 0.5338, 0.7137, 0.5235, 0.7163, 0.5235, 0.8107, 0.4864, 0.8129, 0.4864, 0.8129, 0.4954, 0.8107, 0.4954, 0.7666, 0.2452, 0.7654, 0.2452, 0.7654, 0.2407, 0.7666, 0.2407, 0.8019, 0.2618, 0.8019, 0.2654, 0.8014, 0.2654, 0.8014, 0.2618, 0.7951, 0.2557, 0.7961, 0.2557, 0.7961, 0.2595, 0.7951, 0.2595, 0.7951, 0.2595, 0.7961, 0.2595, 0.7961, 0.2634, 0.7951, 0.2634, 0.7951, 0.2172, 0.7961, 0.2172, 0.7961, 0.221, 0.7951, 0.221, 0.7951, 0.221, 0.7961, 0.221, 0.7961, 0.2249, 0.7951, 0.2249, 0.7999, 0.2249, 0.7999, 0.2326, 0.799, 0.2326, 0.799, 0.2249, 0.8066, 0.2066, 0.8071, 0.2066, 0.8071, 0.2087, 0.8066, 0.2087, 0.7137, 0.5338, 0.7111, 0.5338, 0.7111, 0.5235, 0.7137, 0.5235, 0.8129, 0.4864, 0.8152, 0.4864, 0.8152, 0.4954, 0.8129, 0.4954, 0.7654, 0.2452, 0.7643, 0.2452, 0.7643, 0.2407, 0.7654, 0.2407, 0.8023, 0.2618, 0.8023, 0.2654, 0.8019, 0.2654, 0.8019, 0.2618, 0.7961, 0.2557, 0.7971, 0.2557, 0.7971, 0.2595, 0.7961, 0.2595, 0.7961, 0.2595, 0.7971, 0.2595, 0.7971, 0.2634, 0.7961, 0.2634, 0.7961, 0.2172, 0.7971, 0.2172, 0.7971, 0.221, 0.7961, 0.221, 0.7961, 0.221, 0.7971, 0.221, 0.7971, 0.2249, 0.7961, 0.2249, 0.8009, 0.2249, 0.8009, 0.2326, 0.7999, 0.2326, 0.7999, 0.2249, 0.8071, 0.2066, 0.8076, 0.2066, 0.8076, 0.2087, 0.8071, 0.2087, 0.7111, 0.5338, 0.7085, 0.5338, 0.7085, 0.5235, 0.7111, 0.5235, 0.8152, 0.4864, 0.8174, 0.4864, 0.8174, 0.4954, 0.8152, 0.4954, 0.7643, 0.2452, 0.7632, 0.2452, 0.7632, 0.2407, 0.7643, 0.2407, 0.8028, 0.2654, 0.8023, 0.2654, 0.8023, 0.2618, 0.8028, 0.2618, 0.7971, 0.2557, 0.798, 0.2557, 0.798, 0.2595, 0.7971, 0.2595, 0.7971, 0.2595, 0.798, 0.2595, 0.798, 0.2634, 0.7971, 0.2634, 0.7971, 0.2172, 0.798, 0.2172, 0.798, 0.221, 0.7971, 0.221, 0.7971, 0.221, 0.798, 0.221, 0.798, 0.2249, 0.7971, 0.2249, 0.7788, 0.2249, 0.7788, 0.2326, 0.7778, 0.2326, 0.7778, 0.2249, 0.8076, 0.2066, 0.8082, 0.2066, 0.8082, 0.2087, 0.8076, 0.2087, 0.7085, 0.5338, 0.7059, 0.5338, 0.7059, 0.5235, 0.7085, 0.5235, 0.8174, 0.4864, 0.8197, 0.4864, 0.8197, 0.4954, 0.8174, 0.4954, 0.7632, 0.2452, 0.7621, 0.2452, 0.7621, 0.2407, 0.7632, 0.2407, 0.798, 0.2557, 0.799, 0.2557, 0.799, 0.2595, 0.798, 0.2595, 0.798, 0.2595, 0.799, 0.2595, 0.799, 0.2634, 0.798, 0.2634, 0.798, 0.2172, 0.799, 0.2172, 0.799, 0.221, 0.798, 0.221, 0.798, 0.221, 0.799, 0.221, 0.799, 0.2249, 0.798, 0.2249, 0.7759, 0.2249, 0.7759, 0.2326, 0.7749, 0.2326, 0.7749, 0.2249, 0.8082, 0.2066, 0.8087, 0.2066, 0.8087, 0.2087, 0.8082, 0.2087, 0.7059, 0.5338, 0.7033, 0.5338, 0.7033, 0.5235, 0.7059, 0.5235, 0.8197, 0.4864, 0.8219, 0.4864, 0.8219, 0.4954, 0.8197, 0.4954, 0.7621, 0.2452, 0.761, 0.2452, 0.761, 0.2407, 0.7621, 0.2407, 0.7924, 0.2618, 0.7924, 0.2654, 0.792, 0.2654, 0.792, 0.2618, 0.799, 0.2557, 0.7999, 0.2557, 0.7999, 0.2595, 0.799, 0.2595, 0.799, 0.2595, 0.7999, 0.2595, 0.7999, 0.2634, 0.799, 0.2634, 0.799, 0.2172, 0.7999, 0.2172, 0.7999, 0.221, 0.799, 0.221, 0.799, 0.221, 0.7999, 0.221, 0.7999, 0.2249, 0.799, 0.2249, 0.7768, 0.2249, 0.7768, 0.2326, 0.7759, 0.2326, 0.7759, 0.2249, 0.8087, 0.2066, 0.8092, 0.2066, 0.8092, 0.2087, 0.8087, 0.2087, 0.7033, 0.5338, 0.7007, 0.5338, 0.7007, 0.5235, 0.7033, 0.5235, 0.8219, 0.4864, 0.8241, 0.4864, 0.8241, 0.4954, 0.8219, 0.4954, 0.761, 0.2452, 0.7599, 0.2452, 0.7599, 0.2407, 0.761, 0.2407, 0.7911, 0.2618, 0.7911, 0.2654, 0.7906, 0.2654, 0.7906, 0.2618, 0.7999, 0.2557, 0.8009, 0.2557, 0.8009, 0.2595, 0.7999, 0.2595, 0.7999, 0.2595, 0.8009, 0.2595, 0.8009, 0.2634, 0.7999, 0.2634, 0.7999, 0.2172, 0.8009, 0.2172, 0.8009, 0.221, 0.7999, 0.221, 0.7999, 0.221, 0.8009, 0.221, 0.8009, 0.2249, 0.7999, 0.2249, 0.7778, 0.2249, 0.7778, 0.2326, 0.7768, 0.2326, 0.7768, 0.2249, 0.8092, 0.2066, 0.8097, 0.2066, 0.8097, 0.2087, 0.8092, 0.2087, 0.7007, 0.5338, 0.6981, 0.5338, 0.6981, 0.5235, 0.7007, 0.5235, 0.8241, 0.4864, 0.8264, 0.4864, 0.8264, 0.4954, 0.8241, 0.4954, 0.7599, 0.2452, 0.7588, 0.2452, 0.7588, 0.2407, 0.7599, 0.2407, 0.7915, 0.2618, 0.7915, 0.2654, 0.7911, 0.2654, 0.7911, 0.2618, 0.8009, 0.2557, 0.8019, 0.2557, 0.8019, 0.2595, 0.8009, 0.2595, 0.8009, 0.2595, 0.8019, 0.2595, 0.8019, 0.2634, 0.8009, 0.2634, 0.8009, 0.2172, 0.8019, 0.2172, 0.8019, 0.221, 0.8009, 0.221, 0.8009, 0.221, 0.8019, 0.221, 0.8019, 0.2249, 0.8009, 0.2249, 0.7595, 0.2326, 0.7586, 0.2326, 0.7586, 0.2249, 0.7595, 0.2249, 0.8097, 0.2066, 0.8102, 0.2066, 0.8102, 0.2087, 0.8097, 0.2087, 0.6981, 0.5338, 0.6955, 0.5338, 0.6955, 0.5235, 0.6981, 0.5235, 0.8264, 0.4864, 0.8286, 0.4864, 0.8286, 0.4954, 0.8264, 0.4954, 0.7588, 0.2452, 0.7577, 0.2452, 0.7577, 0.2407, 0.7588, 0.2407, 0.7834, 0.2654, 0.783, 0.2654, 0.783, 0.2618, 0.7834, 0.2618, 0.8019, 0.2557, 0.8028, 0.2557, 0.8028, 0.2595, 0.8019, 0.2595, 0.8019, 0.2595, 0.8028, 0.2595, 0.8028, 0.2634, 0.8019, 0.2634, 0.8019, 0.2172, 0.8028, 0.2172, 0.8028, 0.221, 0.8019, 0.221, 0.8019, 0.221, 0.8028, 0.221, 0.8028, 0.2249, 0.8019, 0.2249, 0.7605, 0.2326, 0.7595, 0.2326, 0.7595, 0.2249, 0.7605, 0.2249, 0.8102, 0.2066, 0.8107, 0.2066, 0.8107, 0.2087, 0.8102, 0.2087, 0.6955, 0.5338, 0.6929, 0.5338, 0.6929, 0.5235, 0.6955, 0.5235, 0.8286, 0.4864, 0.8309, 0.4864, 0.8309, 0.4954, 0.8286, 0.4954, 0.7577, 0.2452, 0.7566, 0.2452, 0.7566, 0.2407, 0.7577, 0.2407, 0.7839, 0.2654, 0.7834, 0.2654, 0.7834, 0.2618, 0.7839, 0.2618, 0.8028, 0.2557, 0.8038, 0.2557, 0.8038, 0.2595, 0.8028, 0.2595, 0.8028, 0.2595, 0.8038, 0.2595, 0.8038, 0.2634, 0.8028, 0.2634, 0.8028, 0.2172, 0.8038, 0.2172, 0.8038, 0.221, 0.8028, 0.221, 0.8028, 0.221, 0.8038, 0.221, 0.8038, 0.2249, 0.8028, 0.2249, 0.7614, 0.2326, 0.7605, 0.2326, 0.7605, 0.2249, 0.7614, 0.2249, 0.8107, 0.2066, 0.8113, 0.2066, 0.8113, 0.2087, 0.8107, 0.2087, 0.6929, 0.5338, 0.6903, 0.5338, 0.6903, 0.5235, 0.6929, 0.5235, 0.8309, 0.4864, 0.8331, 0.4864, 0.8331, 0.4954, 0.8309, 0.4954, 0.7566, 0.2452, 0.7555, 0.2452, 0.7555, 0.2407, 0.7566, 0.2407, 0.7843, 0.2654, 0.7839, 0.2654, 0.7839, 0.2618, 0.7843, 0.2618, 0.8038, 0.2557, 0.8048, 0.2557, 0.8048, 0.2595, 0.8038, 0.2595, 0.8038, 0.2595, 0.8048, 0.2595, 0.8048, 0.2634, 0.8038, 0.2634, 0.8038, 0.2172, 0.8048, 0.2172, 0.8048, 0.221, 0.8038, 0.221, 0.8038, 0.221, 0.8048, 0.221, 0.8048, 0.2249, 0.8038, 0.2249, 0.7624, 0.2326, 0.7614, 0.2326, 0.7614, 0.2249, 0.7624, 0.2249, 0.8113, 0.2066, 0.8118, 0.2066, 0.8118, 0.2087, 0.8113, 0.2087, 0.6903, 0.5338, 0.6878, 0.5338, 0.6878, 0.5235, 0.6903, 0.5235, 0.7255, 0.4864, 0.7277, 0.4864, 0.7277, 0.4954, 0.7255, 0.4954, 0.8087, 0.2452, 0.8076, 0.2452, 0.8076, 0.2407, 0.8087, 0.2407, 0.7848, 0.2654, 0.7843, 0.2654, 0.7843, 0.2618, 0.7848, 0.2618, 0.7586, 0.2557, 0.7595, 0.2557, 0.7595, 0.2595, 0.7586, 0.2595, 0.7586, 0.2595, 0.7595, 0.2595, 0.7595, 0.2634, 0.7586, 0.2634, 0.7586, 0.2172, 0.7595, 0.2172, 0.7595, 0.221, 0.7586, 0.221, 0.7586, 0.221, 0.7595, 0.221, 0.7595, 0.2249, 0.7586, 0.2249, 0.7634, 0.2326, 0.7624, 0.2326, 0.7624, 0.2249, 0.7634, 0.2249, 0.787, 0.2066, 0.7875, 0.2066, 0.7875, 0.2087, 0.787, 0.2087, 0.8122, 0.5338, 0.8097, 0.5338, 0.8097, 0.5235, 0.8122, 0.5235, 0.7277, 0.4864, 0.73, 0.4864, 0.73, 0.4954, 0.7277, 0.4954, 0.8076, 0.2452, 0.8065, 0.2452, 0.8065, 0.2407, 0.8076, 0.2407, 0.7852, 0.2654, 0.7848, 0.2654, 0.7848, 0.2618, 0.7852, 0.2618, 0.7595, 0.2557, 0.7605, 0.2557, 0.7605, 0.2595, 0.7595, 0.2595, 0.7595, 0.2595, 0.7605, 0.2595, 0.7605, 0.2634, 0.7595, 0.2634, 0.7595, 0.2172, 0.7605, 0.2172, 0.7605, 0.221, 0.7595, 0.221, 0.7595, 0.221, 0.7605, 0.221, 0.7605, 0.2249, 0.7595, 0.2249, 0.7643, 0.2326, 0.7634, 0.2326, 0.7634, 0.2249, 0.7643, 0.2249, 0.7875, 0.2066, 0.788, 0.2066, 0.788, 0.2087, 0.7875, 0.2087, 0.8097, 0.5338, 0.8071, 0.5338, 0.8071, 0.5235, 0.8097, 0.5235, 0.73, 0.4864, 0.7322, 0.4864, 0.7322, 0.4954, 0.73, 0.4954, 0.8065, 0.2452, 0.8054, 0.2452, 0.8054, 0.2407, 0.8065, 0.2407, 0.7857, 0.2654, 0.7852, 0.2654, 0.7852, 0.2618, 0.7857, 0.2618, 0.7605, 0.2557, 0.7614, 0.2557, 0.7614, 0.2595, 0.7605, 0.2595, 0.7605, 0.2595, 0.7614, 0.2595, 0.7614, 0.2634, 0.7605, 0.2634, 0.7605, 0.2172, 0.7614, 0.2172, 0.7614, 0.221, 0.7605, 0.221, 0.7605, 0.221, 0.7614, 0.221, 0.7614, 0.2249, 0.7605, 0.2249, 0.7653, 0.2326, 0.7643, 0.2326, 0.7643, 0.2249, 0.7653, 0.2249, 0.788, 0.2066, 0.7885, 0.2066, 0.7885, 0.2087, 0.788, 0.2087, 0.8071, 0.5338, 0.8045, 0.5338, 0.8045, 0.5235, 0.8071, 0.5235, 0.7322, 0.4864, 0.7345, 0.4864, 0.7345, 0.4954, 0.7322, 0.4954, 0.8054, 0.2452, 0.8042, 0.2452, 0.8042, 0.2407, 0.8054, 0.2407, 0.7861, 0.2654, 0.7857, 0.2654, 0.7857, 0.2618, 0.7861, 0.2618, 0.7614, 0.2557, 0.7624, 0.2557, 0.7624, 0.2595, 0.7614, 0.2595, 0.7614, 0.2595, 0.7624, 0.2595, 0.7624, 0.2634, 0.7614, 0.2634, 0.7614, 0.2172, 0.7624, 0.2172, 0.7624, 0.221, 0.7614, 0.221, 0.7614, 0.221, 0.7624, 0.221, 0.7624, 0.2249, 0.7614, 0.2249, 0.7663, 0.2326, 0.7653, 0.2326, 0.7653, 0.2249, 0.7663, 0.2249, 0.7885, 0.2066, 0.789, 0.2066, 0.789, 0.2087, 0.7885, 0.2087, 0.8045, 0.5338, 0.8019, 0.5338, 0.8019, 0.5235, 0.8045, 0.5235, 0.7345, 0.4864, 0.7367, 0.4864, 0.7367, 0.4954, 0.7345, 0.4954, 0.8042, 0.2452, 0.8031, 0.2452, 0.8031, 0.2407, 0.8042, 0.2407, 0.7866, 0.2654, 0.7861, 0.2654, 0.7861, 0.2618, 0.7866, 0.2618, 0.7624, 0.2557, 0.7634, 0.2557, 0.7634, 0.2595, 0.7624, 0.2595, 0.7624, 0.2595, 0.7634, 0.2595, 0.7634, 0.2634, 0.7624, 0.2634, 0.7624, 0.2172, 0.7634, 0.2172, 0.7634, 0.221, 0.7624, 0.221, 0.7624, 0.221, 0.7634, 0.221, 0.7634, 0.2249, 0.7624, 0.2249, 0.7672, 0.2326, 0.7663, 0.2326, 0.7663, 0.2249, 0.7672, 0.2249, 0.789, 0.2066, 0.7895, 0.2066, 0.7895, 0.2087, 0.789, 0.2087, 0.8019, 0.5338, 0.7993, 0.5338, 0.7993, 0.5235, 0.8019, 0.5235, 0.7367, 0.4864, 0.7389, 0.4864, 0.7389, 0.4954, 0.7367, 0.4954, 0.8031, 0.2452, 0.802, 0.2452, 0.802, 0.2407, 0.8031, 0.2407, 0.787, 0.2654, 0.7866, 0.2654, 0.7866, 0.2618, 0.787, 0.2618, 0.7634, 0.2557, 0.7643, 0.2557, 0.7643, 0.2595, 0.7634, 0.2595, 0.7634, 0.2595, 0.7643, 0.2595, 0.7643, 0.2634, 0.7634, 0.2634, 0.7634, 0.2172, 0.7643, 0.2172, 0.7643, 0.221, 0.7634, 0.221, 0.7634, 0.221, 0.7643, 0.221, 0.7643, 0.2249, 0.7634, 0.2249, 0.7682, 0.2326, 0.7672, 0.2326, 0.7672, 0.2249, 0.7682, 0.2249, 0.7895, 0.2066, 0.7901, 0.2066, 0.7901, 0.2087, 0.7895, 0.2087, 0.7993, 0.5338, 0.7967, 0.5338, 0.7967, 0.5235, 0.7993, 0.5235, 0.7389, 0.4864, 0.7412, 0.4864, 0.7412, 0.4954, 0.7389, 0.4954, 0.802, 0.2452, 0.8009, 0.2452, 0.8009, 0.2407, 0.802, 0.2407, 0.7875, 0.2654, 0.787, 0.2654, 0.787, 0.2618, 0.7875, 0.2618, 0.7643, 0.2557, 0.7653, 0.2557, 0.7653, 0.2595, 0.7643, 0.2595, 0.7643, 0.2595, 0.7653, 0.2595, 0.7653, 0.2634, 0.7643, 0.2634, 0.7643, 0.2172, 0.7653, 0.2172, 0.7653, 0.221, 0.7643, 0.221, 0.7643, 0.221, 0.7653, 0.221, 0.7653, 0.2249, 0.7643, 0.2249, 0.7691, 0.2326, 0.7682, 0.2326, 0.7682, 0.2249, 0.7691, 0.2249, 0.7901, 0.2066, 0.7906, 0.2066, 0.7906, 0.2087, 0.7901, 0.2087, 0.7967, 0.5338, 0.7941, 0.5338, 0.7941, 0.5235, 0.7967, 0.5235, 0.7412, 0.4864, 0.7434, 0.4864, 0.7434, 0.4954, 0.7412, 0.4954, 0.8009, 0.2452, 0.7998, 0.2452, 0.7998, 0.2407, 0.8009, 0.2407, 0.7879, 0.2654, 0.7875, 0.2654, 0.7875, 0.2618, 0.7879, 0.2618, 0.7653, 0.2557, 0.7663, 0.2557, 0.7663, 0.2595, 0.7653, 0.2595, 0.7653, 0.2595, 0.7663, 0.2595, 0.7663, 0.2634, 0.7653, 0.2634, 0.7653, 0.2172, 0.7663, 0.2172, 0.7663, 0.221, 0.7653, 0.221, 0.7653, 0.221, 0.7663, 0.221, 0.7663, 0.2249, 0.7653, 0.2249, 0.7701, 0.2326, 0.7691, 0.2326, 0.7691, 0.2249, 0.7701, 0.2249, 0.7906, 0.2066, 0.7911, 0.2066, 0.7911, 0.2087, 0.7906, 0.2087, 0.7941, 0.5338, 0.7915, 0.5338, 0.7915, 0.5235, 0.7941, 0.5235, 0.7434, 0.4864, 0.7457, 0.4864, 0.7457, 0.4954, 0.7434, 0.4954, 0.7998, 0.2452, 0.7987, 0.2452, 0.7987, 0.2407, 0.7998, 0.2407, 0.7884, 0.2654, 0.7879, 0.2654, 0.7879, 0.2618, 0.7884, 0.2618, 0.7663, 0.2557, 0.7672, 0.2557, 0.7672, 0.2595, 0.7663, 0.2595, 0.7663, 0.2595, 0.7672, 0.2595, 0.7672, 0.2634, 0.7663, 0.2634, 0.7663, 0.2172, 0.7672, 0.2172, 0.7672, 0.221, 0.7663, 0.221, 0.7663, 0.221, 0.7672, 0.221, 0.7672, 0.2249, 0.7663, 0.2249, 0.7711, 0.2326, 0.7701, 0.2326, 0.7701, 0.2249, 0.7711, 0.2249, 0.7911, 0.2066, 0.7916, 0.2066, 0.7916, 0.2087, 0.7911, 0.2087, 0.7915, 0.5338, 0.7889, 0.5338, 0.7889, 0.5235, 0.7915, 0.5235, 0.7457, 0.4864, 0.7479, 0.4864, 0.7479, 0.4954, 0.7457, 0.4954, 0.7987, 0.2452, 0.7976, 0.2452, 0.7976, 0.2407, 0.7987, 0.2407, 0.7888, 0.2654, 0.7884, 0.2654, 0.7884, 0.2618, 0.7888, 0.2618, 0.7672, 0.2557, 0.7682, 0.2557, 0.7682, 0.2595, 0.7672, 0.2595, 0.7672, 0.2595, 0.7682, 0.2595, 0.7682, 0.2634, 0.7672, 0.2634, 0.7672, 0.2172, 0.7682, 0.2172, 0.7682, 0.221, 0.7672, 0.221, 0.7672, 0.221, 0.7682, 0.221, 0.7682, 0.2249, 0.7672, 0.2249, 0.772, 0.2326, 0.7711, 0.2326, 0.7711, 0.2249, 0.772, 0.2249, 0.7916, 0.2066, 0.7921, 0.2066, 0.7921, 0.2087, 0.7916, 0.2087, 0.7889, 0.5338, 0.7863, 0.5338, 0.7863, 0.5235, 0.7889, 0.5235, 0.7479, 0.4864, 0.7502, 0.4864, 0.7502, 0.4954, 0.7479, 0.4954, 0.7976, 0.2452, 0.7965, 0.2452, 0.7965, 0.2407, 0.7976, 0.2407, 0.7893, 0.2654, 0.7888, 0.2654, 0.7888, 0.2618, 0.7893, 0.2618, 0.7682, 0.2557, 0.7691, 0.2557, 0.7691, 0.2595, 0.7682, 0.2595, 0.7682, 0.2595, 0.7691, 0.2595, 0.7691, 0.2634, 0.7682, 0.2634, 0.7682, 0.2172, 0.7691, 0.2172, 0.7691, 0.221, 0.7682, 0.221, 0.7682, 0.221, 0.7691, 0.221, 0.7691, 0.2249, 0.7682, 0.2249, 0.773, 0.2326, 0.772, 0.2326, 0.772, 0.2249, 0.773, 0.2249, 0.7921, 0.2066, 0.7926, 0.2066, 0.7926, 0.2087, 0.7921, 0.2087, 0.7863, 0.5338, 0.7837, 0.5338, 0.7837, 0.5235, 0.7863, 0.5235, 0.7502, 0.4864, 0.7524, 0.4864, 0.7524, 0.4954, 0.7502, 0.4954, 0.7965, 0.2452, 0.7954, 0.2452, 0.7954, 0.2407, 0.7965, 0.2407, 0.7897, 0.2654, 0.7893, 0.2654, 0.7893, 0.2618, 0.7897, 0.2618, 0.7691, 0.2557, 0.7701, 0.2557, 0.7701, 0.2595, 0.7691, 0.2595, 0.7691, 0.2595, 0.7701, 0.2595, 0.7701, 0.2634, 0.7691, 0.2634, 0.7691, 0.2172, 0.7701, 0.2172, 0.7701, 0.221, 0.7691, 0.221, 0.7691, 0.221, 0.7701, 0.221, 0.7701, 0.2249, 0.7691, 0.2249, 0.774, 0.2326, 0.773, 0.2326, 0.773, 0.2249, 0.774, 0.2249, 0.7926, 0.2066, 0.7932, 0.2066, 0.7932, 0.2087, 0.7926, 0.2087, 0.7837, 0.5338, 0.7811, 0.5338, 0.7811, 0.5235, 0.7837, 0.5235, 0.7524, 0.4864, 0.7546, 0.4864, 0.7546, 0.4954, 0.7524, 0.4954, 0.7954, 0.2452, 0.7943, 0.2452, 0.7943, 0.2407, 0.7954, 0.2407, 0.7902, 0.2654, 0.7897, 0.2654, 0.7897, 0.2618, 0.7902, 0.2618, 0.7701, 0.2557, 0.7711, 0.2557, 0.7711, 0.2595, 0.7701, 0.2595, 0.7701, 0.2595, 0.7711, 0.2595, 0.7711, 0.2634, 0.7701, 0.2634, 0.7701, 0.2172, 0.7711, 0.2172, 0.7711, 0.221, 0.7701, 0.221, 0.7701, 0.221, 0.7711, 0.221, 0.7711, 0.2249, 0.7701, 0.2249, 0.7749, 0.2326, 0.774, 0.2326, 0.774, 0.2249, 0.7749, 0.2249, 0.7932, 0.2066, 0.7937, 0.2066, 0.7937, 0.2087, 0.7932, 0.2087, 0.7811, 0.5338, 0.7785, 0.5338, 0.7785, 0.5235, 0.7811, 0.5235, 0.7546, 0.4864, 0.7569, 0.4864, 0.7569, 0.4954, 0.7546, 0.4954, 0.7943, 0.2452, 0.7932, 0.2452, 0.7932, 0.2407, 0.7943, 0.2407, 0.7906, 0.2654, 0.7902, 0.2654, 0.7902, 0.2618, 0.7906, 0.2618, 0.7711, 0.2557, 0.772, 0.2557, 0.772, 0.2595, 0.7711, 0.2595, 0.7711, 0.2595, 0.772, 0.2595, 0.772, 0.2634, 0.7711, 0.2634, 0.7711, 0.2172, 0.772, 0.2172, 0.772, 0.221, 0.7711, 0.221, 0.7711, 0.221, 0.772, 0.221, 0.772, 0.2249, 0.7711, 0.2249, 0.7836, 0.2249, 0.7836, 0.2326, 0.7826, 0.2326, 0.7826, 0.2249, 0.7937, 0.2066, 0.7942, 0.2066, 0.7942, 0.2087, 0.7937, 0.2087, 0.7785, 0.5338, 0.7759, 0.5338, 0.7759, 0.5235, 0.7785, 0.5235, 0.7569, 0.4864, 0.7591, 0.4864, 0.7591, 0.4954, 0.7569, 0.4954, 0.7932, 0.2452, 0.7921, 0.2452, 0.7921, 0.2407, 0.7932, 0.2407, 0.7947, 0.2618, 0.7947, 0.2654, 0.7942, 0.2654, 0.7942, 0.2618, 0.772, 0.2557, 0.773, 0.2557, 0.773, 0.2595, 0.772, 0.2595, 0.772, 0.2595, 0.773, 0.2595, 0.773, 0.2634, 0.772, 0.2634, 0.772, 0.2172, 0.773, 0.2172, 0.773, 0.221, 0.772, 0.221, 0.772, 0.221, 0.773, 0.221, 0.773, 0.2249, 0.772, 0.2249, 0.7845, 0.2249, 0.7845, 0.2326, 0.7836, 0.2326, 0.7836, 0.2249, 0.7942, 0.2066, 0.7947, 0.2066, 0.7947, 0.2087, 0.7942, 0.2087, 0.7759, 0.5338, 0.7733, 0.5338, 0.7733, 0.5235, 0.7759, 0.5235, 0.7591, 0.4864, 0.7614, 0.4864, 0.7614, 0.4954, 0.7591, 0.4954, 0.7921, 0.2452, 0.7909, 0.2452, 0.7909, 0.2407, 0.7921, 0.2407, 0.7951, 0.2618, 0.7951, 0.2654, 0.7947, 0.2654, 0.7947, 0.2618, 0.773, 0.2557, 0.774, 0.2557, 0.774, 0.2595, 0.773, 0.2595, 0.773, 0.2595, 0.774, 0.2595, 0.774, 0.2634, 0.773, 0.2634, 0.773, 0.2172, 0.774, 0.2172, 0.774, 0.221, 0.773, 0.221, 0.773, 0.221, 0.774, 0.221, 0.774, 0.2249, 0.773, 0.2249, 0.7855, 0.2249, 0.7855, 0.2326, 0.7845, 0.2326, 0.7845, 0.2249, 0.7947, 0.2066, 0.7952, 0.2066, 0.7952, 0.2087, 0.7947, 0.2087, 0.7733, 0.5338, 0.7707, 0.5338, 0.7707, 0.5235, 0.7733, 0.5235, 0.7614, 0.4864, 0.7636, 0.4864, 0.7636, 0.4954, 0.7614, 0.4954, 0.7909, 0.2452, 0.7898, 0.2452, 0.7898, 0.2407, 0.7909, 0.2407, 0.7938, 0.2618, 0.7938, 0.2654, 0.7933, 0.2654, 0.7933, 0.2618, 0.774, 0.2557, 0.7749, 0.2557, 0.7749, 0.2595, 0.774, 0.2595, 0.774, 0.2595, 0.7749, 0.2595, 0.7749, 0.2634, 0.774, 0.2634, 0.774, 0.2172, 0.7749, 0.2172, 0.7749, 0.221, 0.774, 0.221, 0.774, 0.221, 0.7749, 0.221, 0.7749, 0.2249, 0.774, 0.2249, 0.7826, 0.2249, 0.7826, 0.2326, 0.7817, 0.2326, 0.7817, 0.2249, 0.7952, 0.2066, 0.7957, 0.2066, 0.7957, 0.2087, 0.7952, 0.2087, 0.7707, 0.5338, 0.7682, 0.5338, 0.7682, 0.5235, 0.7707, 0.5235, 0.7636, 0.4864, 0.7658, 0.4864, 0.7658, 0.4954, 0.7636, 0.4954, 0.7898, 0.2452, 0.7887, 0.2452, 0.7887, 0.2407, 0.7898, 0.2407, 0.7942, 0.2618, 0.7942, 0.2654, 0.7938, 0.2654, 0.7938, 0.2618, 0.7749, 0.2557, 0.7759, 0.2557, 0.7759, 0.2595, 0.7749, 0.2595, 0.7749, 0.2595, 0.7759, 0.2595, 0.7759, 0.2634, 0.7749, 0.2634, 0.7749, 0.2172, 0.7759, 0.2172, 0.7759, 0.221, 0.7749, 0.221, 0.7749, 0.221, 0.7759, 0.221, 0.7759, 0.2249, 0.7749, 0.2249, 0.7797, 0.2249, 0.7797, 0.2326, 0.7788, 0.2326, 0.7788, 0.2249, 0.7957, 0.2066, 0.7963, 0.2066, 0.7963, 0.2087, 0.7957, 0.2087, 0.7682, 0.5338, 0.7656, 0.5338, 0.7656, 0.5235, 0.7682, 0.5235, 0.7658, 0.4864, 0.7681, 0.4864, 0.7681, 0.4954, 0.7658, 0.4954, 0.7887, 0.2452, 0.7876, 0.2452, 0.7876, 0.2407, 0.7887, 0.2407, 0.7929, 0.2618, 0.7929, 0.2654, 0.7924, 0.2654, 0.7924, 0.2618, 0.7759, 0.2557, 0.7768, 0.2557, 0.7768, 0.2595, 0.7759, 0.2595, 0.7759, 0.2595, 0.7768, 0.2595, 0.7768, 0.2634, 0.7759, 0.2634, 0.7759, 0.2172, 0.7768, 0.2172, 0.7768, 0.221, 0.7759, 0.221, 0.7759, 0.221, 0.7768, 0.221, 0.7768, 0.2249, 0.7759, 0.2249, 0.7807, 0.2249, 0.7807, 0.2326, 0.7797, 0.2326, 0.7797, 0.2249, 0.7963, 0.2066, 0.7968, 0.2066, 0.7968, 0.2087, 0.7963, 0.2087, 0.7656, 0.5338, 0.763, 0.5338, 0.763, 0.5235, 0.7656, 0.5235, 0.7681, 0.4864, 0.7703, 0.4864, 0.7703, 0.4954, 0.7681, 0.4954, 0.7876, 0.2452, 0.7865, 0.2452, 0.7865, 0.2407, 0.7876, 0.2407, 0.8041, 0.2654, 0.8037, 0.2654, 0.8037, 0.2618, 0.8041, 0.2618, 0.7768, 0.2557, 0.7778, 0.2557, 0.7778, 0.2595, 0.7768, 0.2595, 0.7768, 0.2595, 0.7778, 0.2595, 0.7778, 0.2634, 0.7768, 0.2634, 0.7768, 0.2172, 0.7778, 0.2172, 0.7778, 0.221, 0.7768, 0.221, 0.7768, 0.221, 0.7778, 0.221, 0.7778, 0.2249, 0.7768, 0.2249, 0.7968, 0.2066, 0.7973, 0.2066, 0.7973, 0.2087, 0.7968, 0.2087, 0.763, 0.5338, 0.7604, 0.5338, 0.7604, 0.5235, 0.763, 0.5235, 0.7703, 0.4864, 0.7726, 0.4864, 0.7726, 0.4954, 0.7703, 0.4954, 0.7865, 0.2452, 0.7854, 0.2452, 0.7854, 0.2407, 0.7865, 0.2407, 0.7933, 0.2618, 0.7933, 0.2654, 0.7929, 0.2654, 0.7929, 0.2618, 0.7778, 0.2557, 0.7788, 0.2557, 0.7788, 0.2595, 0.7778, 0.2595, 0.7778, 0.2595, 0.7788, 0.2595, 0.7788, 0.2634, 0.7778, 0.2634, 0.7778, 0.2172, 0.7788, 0.2172, 0.7788, 0.221, 0.7778, 0.221, 0.7778, 0.221, 0.7788, 0.221, 0.7788, 0.2249, 0.7778, 0.2249, 0.7817, 0.2249, 0.7817, 0.2326, 0.7807, 0.2326, 0.7807, 0.2249, 0.7973, 0.2066, 0.7978, 0.2066, 0.7978, 0.2087, 0.7973, 0.2087, 0.7604, 0.5338, 0.7578, 0.5338, 0.7578, 0.5235, 0.7604, 0.5235, 0.7726, 0.4864, 0.7748, 0.4864, 0.7748, 0.4954, 0.7726, 0.4954, 0.7854, 0.2452, 0.7843, 0.2452, 0.7843, 0.2407, 0.7854, 0.2407, 0.8032, 0.2654, 0.8028, 0.2654, 0.8028, 0.2618, 0.8032, 0.2618, 0.7788, 0.2557, 0.7797, 0.2557, 0.7797, 0.2595, 0.7788, 0.2595, 0.7788, 0.2595, 0.7797, 0.2595, 0.7797, 0.2634, 0.7788, 0.2634, 0.7788, 0.2172, 0.7797, 0.2172, 0.7797, 0.221, 0.7788, 0.221, 0.7788, 0.221, 0.7797, 0.221, 0.7797, 0.2249, 0.7788, 0.2249, 0.8019, 0.2326, 0.8009, 0.2326, 0.8009, 0.2249, 0.8019, 0.2249, 0.7978, 0.2066, 0.7983, 0.2066, 0.7983, 0.2087, 0.7978, 0.2087, 0.7578, 0.5338, 0.7552, 0.5338, 0.7552, 0.5235, 0.7578, 0.5235, 0.7748, 0.4864, 0.7771, 0.4864, 0.7771, 0.4954, 0.7748, 0.4954, 0.7843, 0.2452, 0.7832, 0.2452, 0.7832, 0.2407, 0.7843, 0.2407, 0.8037, 0.2654, 0.8032, 0.2654, 0.8032, 0.2618, 0.8037, 0.2618, 0.7797, 0.2557, 0.7807, 0.2557, 0.7807, 0.2595, 0.7797, 0.2595, 0.7797, 0.2595, 0.7807, 0.2595, 0.7807, 0.2634, 0.7797, 0.2634, 0.7797, 0.2172, 0.7807, 0.2172, 0.7807, 0.221, 0.7797, 0.221, 0.7797, 0.221, 0.7807, 0.221, 0.7807, 0.2249, 0.7797, 0.2249, 0.8028, 0.2326, 0.8019, 0.2326, 0.8019, 0.2249, 0.8028, 0.2249, 0.7983, 0.2066, 0.7988, 0.2066, 0.7988, 0.2087, 0.7983, 0.2087, 0.7552, 0.5338, 0.7526, 0.5338, 0.7526, 0.5235, 0.7552, 0.5235, 0.7771, 0.4864, 0.7793, 0.4864, 0.7793, 0.4954, 0.7771, 0.4954, 0.7832, 0.2452, 0.7821, 0.2452, 0.7821, 0.2407, 0.7832, 0.2407, 0.783, 0.2654, 0.7825, 0.2654, 0.7825, 0.2618, 0.783, 0.2618, 0.7807, 0.2557, 0.7817, 0.2557, 0.7817, 0.2595, 0.7807, 0.2595, 0.7807, 0.2595, 0.7817, 0.2595, 0.7817, 0.2634, 0.7807, 0.2634, 0.7807, 0.2172, 0.7817, 0.2172, 0.7817, 0.221, 0.7807, 0.221, 0.7807, 0.221, 0.7817, 0.221, 0.7817, 0.2249, 0.7807, 0.2249, 0.8048, 0.2326, 0.8038, 0.2326, 0.8038, 0.2249, 0.8048, 0.2249, 0.7988, 0.2066, 0.7994, 0.2066, 0.7994, 0.2087, 0.7988, 0.2087, 0.7526, 0.5338, 0.75, 0.5338, 0.75, 0.5235, 0.7526, 0.5235, 0.792, 0.2618, 0.792, 0.2654, 0.7915, 0.2654, 0.7915, 0.2618, 0.8038, 0.2326, 0.8028, 0.2326, 0.8028, 0.2249, 0.8038, 0.2249, 0.2542, 0.5209, 0.2542, 0.5209, 0.2542, 0.5209, 0.2542, 0.5209, 0.2542, 0.5209, 0.2542, 0.5209, 0.2542, 0.5209, 0.2542, 0.5209, 0.2542, 0.5209, 0.2542, 0.5209, 0.2542, 0.5209, 0.2542, 0.5209, 0.2542, 0.5209, 0.2542, 0.5209, 0.2542, 0.5209, 0.2542, 0.5209, 0.2542, 0.5209, 0.2542, 0.5209, 0.2542, 0.5209, 0.2542, 0.5209, 0.2542, 0.5209, 0.2542, 0.5209, 0.2542, 0.5209, 0.2542, 0.5209, 0.2542, 0.5209, 0.2542, 0.5209, 0.2542, 0.5209, 0.2542, 0.5209, 0.2542, 0.5209, 0.2542, 0.5209, 0.2542, 0.5209, 0.2542, 0.5209, 0.2542, 0.5209, 0.2542, 0.5209, 0.2542, 0.5209, 0.2542, 0.5209, 0.2542, 0.5209, 0.2542, 0.5209, 0.2542, 0.5209, 0.2542, 0.5209, 0.2542, 0.5209, 0.2542, 0.5209, 0.2542, 0.5209, 0.2542, 0.5209, 0.2542, 0.5209, 0.2542, 0.5209, 0.2542, 0.5209, 0.2542, 0.5209, 0.2542, 0.5209, 0.2542, 0.5209, 0.2542, 0.5209, 0.2542, 0.5209, 0.2542, 0.5209, 0.2542, 0.5209, 0.2542, 0.5209, 0.2542, 0.5209, 0.2542, 0.5209, 0.2542, 0.5209, 0.2542, 0.5209, 0.2542, 0.5209, 0.2542, 0.5209, 0.2542, 0.5209, 0.2542, 0.5209, 0.2542, 0.5209, 0.2542, 0.5209, 0.2542, 0.5209, 0.2542, 0.5209, 0.2542, 0.5209, 0.2542, 0.5209, 0.2542, 0.5209, 0.2542, 0.5209, 0.2542, 0.5209, 0.2542, 0.5209, 0.2542, 0.5209, 0.2542, 0.5209, 0.2542, 0.5209, 0.2542, 0.5209, 0.2542, 0.5209, 0.2542, 0.5209, 0.2542, 0.5209, 0.2542, 0.5209, 0.2542, 0.5209, 0.2542, 0.5209, 0.2542, 0.5209, 0.2542, 0.5209, 0.2542, 0.5209, 0.2542, 0.5209, 0.2542, 0.5209, 0.2542, 0.5209, 0.2542, 0.5209, 0.2542, 0.5209, 0.2542, 0.5209, 0.2542, 0.5209, 0.2542, 0.5209, 0.2542, 0.5209, 0.2542, 0.5209])
me_torus_001.materials.append(mat_material_002)
me_torus_001.use_remesh_fix_poles = True
me_torus_001.use_remesh_preserve_attributes = False
me_torus_001.use_mirror_vertex_groups = False
me_torus_001.update()
me_cube_001 = bpy.data.meshes.new('Cube.001')
me_cube_001.from_pydata([(-0.9312, -1.0, 0.2758), (-0.8359, -0.8359, 1.0), (-0.9312, 1.0, 0.2758), (-0.8359, 0.8359, 1.0), (1.228, -0.573, 0.2855), (0.2189, -1.0, 0.2758), (1.228, 0.573, 0.2855), (0.2189, 1.0, 1.0), (-0.9312, -1.0, 1.0), (-0.9312, 1.0, 1.0), (1.228, 0.573, 0.6584), (1.228, -0.573, 0.6584), (-0.8359, 0.0, 1.0), (0.2189, 0.8359, 1.0), (0.2189, 1.0, 0.2758), (0.2189, -0.8359, 1.0), (0.2189, 0.0, 1.0), (-0.9312, -1.0, 4.058), (-0.9312, 1.0, 4.058), (1.228, 0.573, 1.781), (1.228, -0.573, 1.781), (-0.8359, 0.0, 4.058), (-0.8359, 0.8359, 4.058), (0.2189, 0.8359, 4.058), (0.2189, -0.8359, 4.058), (-0.8359, -0.8359, 4.058), (0.2189, 0.0, 4.058), (0.2189, -1.0, 1.0), (0.2189, 1.0, 4.058), (0.2189, -1.0, 4.058), (0.2327, 0.9366, 6.293), (0.6417, 0.9366, 4.76), (0.6555, 0.0, 5.529), (0.6417, -0.9366, 4.76), (0.2327, -0.9366, 6.293), (0.2189, 0.0, 6.293), (0.6672, -1.0, 4.058), (0.6672, 1.0, 4.058), (0.2497, 0.5305, 10.2), (0.5338, 0.5305, 10.2), (0.5358, 0.0, 10.2), (0.5338, -0.5305, 10.2), (0.2497, -0.5305, 10.2), (0.2419, 0.0, 10.2), (0.3911, 0.5445, 10.2), (0.5339, -0.2709, 10.2), (0.5339, 0.2709, 10.2), (0.3911, -0.5445, 10.2), (0.2468, -0.2709, 10.2), (0.2468, 0.2709, 10.2), (0.6403, -0.4303, 5.529), (0.6403, 0.4303, 5.529), (1.228, -0.1455, 2.621), (1.228, 0.1455, 2.621), (1.166, 0.8323, 1.0), (1.166, 0.8323, 0.2758), (1.166, -0.8323, 0.2758), (1.166, -0.8323, 1.0), (1.166, -0.8323, 2.451), (1.166, -0.3197, 4.135), (1.166, 0.8323, 2.451), (1.166, 0.3197, 4.135), (1.244, 0.4732, 0.7766), (1.244, 0.4732, 0.4687), (1.244, -0.4732, 0.4687), (1.244, -0.4732, 0.7766), (1.244, -0.4732, 1.704), (1.244, -0.1202, 2.398), (1.244, 0.4732, 1.704), (1.244, 0.1202, 2.398)], [(33, 34), (30, 31)], [(0, 8, 9, 2), (14, 7, 54, 55), (5, 27, 8, 0), (14, 55, 56, 5), (13, 16, 26, 23), (27, 57, 58, 36, 29), (3, 13, 23, 22), (16, 15, 24, 26), (1, 12, 21, 25), (12, 1, 15, 16, 13, 3), (26, 24, 34, 35), (25, 21, 22, 18, 17), (17, 29, 24, 25), (18, 22, 23, 28), (15, 1, 25, 24), (7, 9, 18, 28), (12, 3, 22, 21), (9, 8, 17, 18), (54, 7, 28, 37, 60), (8, 27, 29, 17), (2, 14, 5, 0), (56, 57, 27, 5), (2, 9, 7, 14), (35, 34, 42, 48, 43), (23, 26, 35, 30), (51, 50, 32), (58, 50, 33, 36), (43, 48, 42, 47, 41, 45, 40, 46, 39, 44, 38, 49), (32, 51, 31, 39, 46, 40), (30, 35, 43, 49, 38), (33, 50, 32, 40, 45, 41), (28, 30, 38, 44, 39, 31, 37), (36, 33, 41, 47, 42, 34, 29), (34, 24, 29), (30, 28, 23), (51, 60, 61), (61, 51, 32), (59, 50, 58), (37, 31, 51, 60), (59, 32, 50), (61, 32, 59), (19, 53, 69, 68), (10, 6, 55, 54), (6, 4, 56, 55), (4, 11, 57, 56), (11, 20, 58, 57), (20, 52, 59, 58), (19, 10, 54, 60), (52, 53, 61, 59), (53, 19, 60, 61), (63, 62, 68, 69, 67, 66, 65, 64), (10, 19, 68, 62), (20, 11, 65, 66), (4, 6, 63, 64), (53, 52, 67, 69), (52, 20, 66, 67), (11, 4, 64, 65), (6, 10, 62, 63)])
_uv = me_cube_001.uv_layers.new(name='UVMap')
_uv.uv.foreach_set('vector', [0.04849, 0.276, 0.04357, 0.276, 0.04357, 0.2578, 0.04849, 0.2578, 0.04849, 0.2473, 0.04357, 0.2473, 0.04357, 0.2386, 0.04849, 0.2386, 0.04849, 0.2865, 0.04357, 0.2865, 0.04357, 0.276, 0.04849, 0.276, 0.1873, 0.6426, 0.189, 0.6426, 0.189, 0.6481, 0.1873, 0.6481, 0.5375, 0.008512, 0.7301, 0.008582, 0.7278, 0.08696, 0.5352, 0.08689, 0.9166, 0.3453, 0.9952, 0.3453, 0.9952, 0.3716, 0.9532, 0.4007, 0.9166, 0.4007, 0.8464, 0.05347, 0.9722, 0.05347, 0.9722, 0.1987, 0.8464, 0.1987, 0.7301, 0.008582, 0.9227, 0.008651, 0.9205, 0.08703, 0.7278, 0.08696, 0.6469, 0.05347, 0.7467, 0.05347, 0.7467, 0.1987, 0.6469, 0.1987, 0.2305, 0.6764, 0.3797, 0.6764, 0.3797, 0.8697, 0.2305, 0.8697, 0.08129, 0.8697, 0.08129, 0.6764, 0.7278, 0.08696, 0.9205, 0.08703, 0.942, 0.1443, 0.7262, 0.1442, 0.5763, 0.1904, 0.6294, 0.1904, 0.6826, 0.1904, 0.693, 0.1988, 0.5658, 0.1988, 0.5658, 0.1988, 0.5658, 0.09831, 0.5763, 0.09831, 0.5763, 0.1904, 0.693, 0.1988, 0.6826, 0.1904, 0.6826, 0.09831, 0.693, 0.09831, 0.5211, 0.05347, 0.6469, 0.05347, 0.6469, 0.1987, 0.5211, 0.1987, 0.5649, 0.3453, 0.659, 0.3453, 0.659, 0.4007, 0.5649, 0.4007, 0.7467, 0.05347, 0.8464, 0.05347, 0.8464, 0.1987, 0.7467, 0.1987, 0.659, 0.3453, 0.8225, 0.3453, 0.8225, 0.4007, 0.659, 0.4007, 0.4863, 0.3453, 0.5649, 0.3453, 0.5649, 0.4007, 0.5283, 0.4007, 0.4863, 0.3716, 0.8225, 0.3453, 0.9166, 0.3453, 0.9166, 0.4007, 0.8225, 0.4007, 0.1883, 0.6478, 0.1875, 0.6478, 0.1875, 0.6449, 0.1883, 0.6449, 0.04849, 0.2952, 0.04357, 0.2952, 0.04357, 0.2865, 0.04849, 0.2865, 0.04849, 0.2578, 0.04357, 0.2578, 0.04357, 0.2473, 0.04849, 0.2473, 0.7262, 0.1442, 0.942, 0.1443, 0.8455, 0.2446, 0.7857, 0.2445, 0.7233, 0.2445, 0.5352, 0.08689, 0.7278, 0.08696, 0.7262, 0.1442, 0.5104, 0.1442, -0.002145, 0.0, -0.002145, 0.0, -0.002145, 0.0, 0.09475, 0.09012, 0.1657, 0.3501, 0.07586, 0.2882, 0.05971, 0.2299, 0.229, 0.5577, 0.2928, 0.5596, 0.354, 0.5608, 0.3572, 0.6066, 0.3538, 0.6528, 0.2926, 0.6525, 0.2288, 0.6528, 0.1649, 0.6519, 0.1037, 0.6516, 0.1006, 0.6053, 0.104, 0.5596, 0.1652, 0.5589, 0.2295, 0.3389, 0.3074, 0.339, 0.3996, 0.2826, 0.3686, 0.5491, 0.2802, 0.5491, 0.2295, 0.5491, 0.5104, 0.1442, 0.7262, 0.1442, 0.7233, 0.2445, 0.6608, 0.2445, 0.601, 0.2445, 0.05993, 0.2795, 0.1515, 0.339, 0.2295, 0.3389, 0.2295, 0.5491, 0.1787, 0.5491, 0.09564, 0.5507, 0.6607, 0.4502, 0.6624, 0.5574, 0.6522, 0.7468, 0.611, 0.7494, 0.5694, 0.752, 0.5392, 0.4919, 0.5306, 0.4586, 0.8142, 0.4505, 0.806, 0.4855, 0.7789, 0.7576, 0.7365, 0.756, 0.6945, 0.7546, 0.6814, 0.5575, 0.6816, 0.4456, 0.942, 0.1443, 0.9205, 0.08703, 0.9583, 0.08704, 0.5104, 0.1442, 0.4974, 0.08687, 0.5352, 0.08689, 0.308, 0.3501, 0.3789, 0.09012, 0.2897, 0.1546, 0.2897, 0.1546, 0.308, 0.3501, 0.2368, 0.3498, 0.184, 0.1546, 0.1657, 0.3501, 0.09475, 0.09012, 0.414, 0.2299, 0.3978, 0.2882, 0.308, 0.3501, 0.3789, 0.09012, 0.184, 0.1546, 0.2368, 0.3498, 0.1657, 0.3501, 0.2897, 0.1546, 0.2368, 0.3498, 0.184, 0.1546, 0.3498, 0.09567, 0.263, 0.1257, 0.2578, 0.1177, 0.3293, 0.09289, 0.3498, 0.0555, 0.3496, 0.04215, 0.4022, 0.04178, 0.4024, 0.06771, 0.2943, 0.0478, 0.1692, 0.0478, 0.1408, 0.04222, 0.3226, 0.04222, 0.1175, 0.04216, 0.1173, 0.05549, 0.06469, 0.06769, 0.06492, 0.04179, 0.1173, 0.05549, 0.1172, 0.09567, 0.06455, 0.1196, 0.06469, 0.06769, 0.1172, 0.09567, 0.2039, 0.1257, 0.1685, 0.1922, 0.06455, 0.1196, 0.3498, 0.09567, 0.3498, 0.0555, 0.4024, 0.06771, 0.4024, 0.1196, 0.2039, 0.1257, 0.263, 0.1257, 0.2983, 0.1922, 0.1685, 0.1922, 0.263, 0.1257, 0.3498, 0.09567, 0.4024, 0.1196, 0.2983, 0.1922, 0.3292, 0.04872, 0.3293, 0.05973, 0.3293, 0.09289, 0.2578, 0.1177, 0.2091, 0.1177, 0.1376, 0.09289, 0.1377, 0.05972, 0.1378, 0.04872, 0.3498, 0.0555, 0.3498, 0.09567, 0.3293, 0.09289, 0.3293, 0.05973, 0.1172, 0.09567, 0.1173, 0.05549, 0.1377, 0.05972, 0.1376, 0.09289, 0.1175, 0.04216, 0.3496, 0.04215, 0.3292, 0.04872, 0.1378, 0.04872, 0.263, 0.1257, 0.2039, 0.1257, 0.2091, 0.1177, 0.2578, 0.1177, 0.2039, 0.1257, 0.1172, 0.09567, 0.1376, 0.09289, 0.2091, 0.1177, 0.1173, 0.05549, 0.1175, 0.04216, 0.1378, 0.04872, 0.1377, 0.05972, 0.3496, 0.04215, 0.3498, 0.0555, 0.3293, 0.05973, 0.3292, 0.04872])
me_cube_001.materials.append(mat_material_003)
me_cube_001.use_remesh_fix_poles = True
me_cube_001.use_remesh_preserve_attributes = False
me_cube_001.use_mirror_vertex_groups = False
me_cube_001.update()

# ---- objects
ob_torus_001 = bpy.data.objects.new('Torus.001', me_torus_001)
ob_cube = bpy.data.objects.new('Cube', me_cube_001)

# ---- transforms, parenting, visibility, modifiers, constraints
ob_torus_001.location = (0.0, 10.55, 9.953)
ob_torus_001.rotation_euler = (1.571, -0.0, 0.0)
ob_torus_001.scale = (0.8675, 0.8675, 0.9847)
ob_torus_001.lineart.crease_threshold = 0.0
_m = ob_torus_001.modifiers.new('Mirror', 'MIRROR')
_m.use_axis = (True, True, False)
_m.mirror_object = ob_cube
ob_cube.location = (-64.6, -43.04, 12.06)
ob_cube.rotation_euler = (-0.0, -3.142, -0.0)
ob_cube.scale = (-110.0, -54.35, -7.7)
ob_cube.lineart.crease_threshold = 0.0

# ---- collection membership
col_collection.objects.link(ob_torus_001)
col_collection.objects.link(ob_cube)

# ---- scene / render settings (as saved in the file)
scene.frame_start = 1; scene.frame_end = 250; scene.frame_set(0)
scene.render.engine = 'BLENDER_EEVEE_NEXT'
scene.cycles.use_denoising = False
scene.cycles.samples = 128
scene.cycles.sampling_pattern = 'TABULATED_SOBOL'
scene.cycles.use_adaptive_sampling = False
scene.cycles.use_light_tree = False
scene.view_settings.view_transform = 'Filmic'
bpy.context.view_layer.update()

# ---- added for rendering (the .blend has no active camera and no usable light): camera, sun
cam_auto = bpy.data.cameras.new('AutoCamera')
cam_auto.lens = 50.0
cam_auto.sensor_width = 36.0
cam_auto.clip_end = 4638.25
ob_auto_camera = bpy.data.objects.new('AutoCamera', cam_auto)
scene.collection.objects.link(ob_auto_camera)
ob_auto_camera.location = (216.906, -360.19, 250.2)
ob_auto_camera.rotation_euler = (1.09748, -7.21219e-08, 0.694738)
scene.camera = ob_auto_camera
light_auto_sun = bpy.data.lights.new('AutoSun', 'SUN')
light_auto_sun.energy = 3.0
light_auto_sun.angle = 0.0523599
ob_auto_sun = bpy.data.objects.new('AutoSun', light_auto_sun)
scene.collection.objects.link(ob_auto_sun)
ob_auto_sun.rotation_euler = (0.872665, 0.174533, 0.523599)
bpy.context.view_layer.update()
